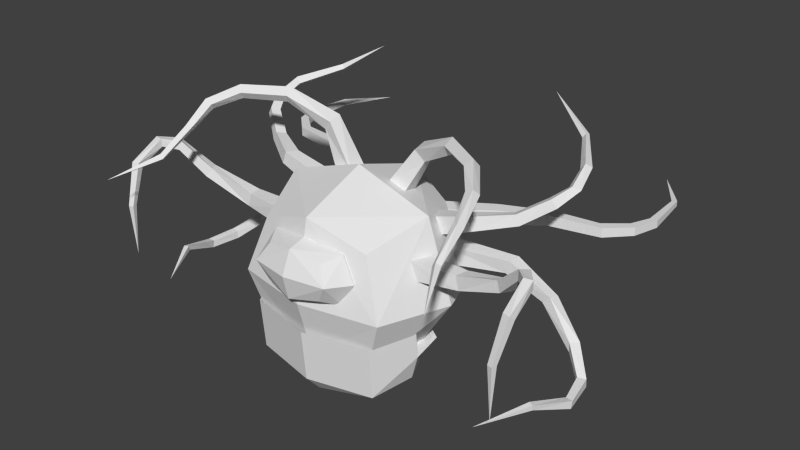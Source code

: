 # Source: beholder.blend  (saved by Blender 2.71.0; exported with 4.5.12 LTS)
import bpy
from mathutils import Matrix  # noqa: F401  (used for matrix-valued properties, if any)

bpy.ops.wm.read_factory_settings(use_empty=True)
scene = bpy.context.scene
scene.name = 'Scene'

# ---- collections
col_collection_1 = bpy.data.collections.new('Collection 1'); scene.collection.children.link(col_collection_1)

# ---- world
world_world = bpy.data.worlds.new('World'); scene.world = world_world
world_world.color = (0.05088, 0.05088, 0.05088)
world_world.use_sun_shadow = False
world_world.sun_shadow_jitter_overblur = 0.0
world_world.cycles.sampling_method = 'MANUAL'
world_world.cycles.sample_map_resolution = 256

# ---- meshes
me_tentacleright03 = bpy.data.meshes.new('TentacleRight03')
me_tentacleright03.from_pydata([(-0.02185, -0.1973, -0.1952), (-0.05134, 0.1614, -0.2059), (0.8631, 0.03938, 0.1801), (0.9467, -0.2049, 0.2105), (-0.145, -0.1973, 0.1431), (-0.1745, 0.1614, 0.1324), (0.7742, 0.03938, 0.4245), (0.8578, -0.2049, 0.4549), (1.49, 0.3663, 0.3154), (1.594, 0.2024, 0.3636), (1.406, 0.3663, 0.4968), (1.51, 0.2024, 0.5451), (1.944, 0.6867, 0.6355), (2.055, 0.5549, 0.6866), (1.841, 0.6554, 0.7796), (1.952, 0.5236, 0.8308), (2.13, 1.039, 0.8412), (2.239, 0.9487, 0.9155), (2.013, 0.9544, 0.9101), (2.122, 0.8641, 0.9845), (2.065, 1.403, 1.009), (2.141, 1.424, 1.124), (1.971, 1.331, 1.084), (2.047, 1.353, 1.2), (1.527, 2.195, 1.242), (1.585, 2.217, 1.318), (1.517, 2.104, 1.275), (1.575, 2.125, 1.352), (0.7473, 2.44, 1.822)], [], [(4, 5, 1), (6, 2, 1), (2, 8, 9), (4, 0, 3), (1, 2, 3), (6, 5, 4), (8, 12, 13), (3, 9, 11), (7, 11, 10), (6, 10, 8), (12, 16, 17), (9, 13, 15), (11, 15, 14), (10, 14, 12), (16, 20, 21), (13, 17, 19), (15, 19, 18), (14, 18, 16), (20, 24, 25), (17, 21, 23), (19, 23, 22), (18, 22, 20), (21, 25, 27), (23, 27, 26), (22, 26, 24), (25, 24, 28), (27, 25, 28), (26, 27, 28), (24, 26, 28), (0, 4, 1), (5, 6, 1), (3, 2, 9), (7, 4, 3), (0, 1, 3), (7, 6, 4), (9, 8, 13), (7, 3, 11), (6, 7, 10), (2, 6, 8), (13, 12, 17), (11, 9, 15), (10, 11, 14), (8, 10, 12), (17, 16, 21), (15, 13, 19), (14, 15, 18), (12, 14, 16), (21, 20, 25), (19, 17, 23), (18, 19, 22), (16, 18, 20), (23, 21, 27), (22, 23, 26), (20, 22, 24)])
_uv = me_tentacleright03.uv_layers.new(name='UVMap')
_uv.uv.foreach_set('vector', [0.01368, 0.9444, 0.0538, 0.9444, 0.0538, 0.9857, 0.787, 0.8879, 0.787, 0.9304, 0.9623, 0.9386, 0.1895, 0.9458, 0.3488, 0.9507, 0.3488, 0.9834, 0.9623, 0.9388, 0.9623, 0.8798, 0.7869, 0.888, 0.01412, 0.9376, 0.1895, 0.9458, 0.1895, 0.9884, 0.1894, 0.9882, 0.01413, 0.9964, 0.01412, 0.9374, 0.3488, 0.9507, 0.508, 0.9523, 0.508, 0.9818, 0.7869, 0.888, 0.6277, 0.8929, 0.6277, 0.9257, 0.1894, 0.9456, 0.3487, 0.9505, 0.3487, 0.9833, 0.787, 0.8879, 0.6277, 0.8928, 0.6277, 0.9255, 0.508, 0.9523, 0.5876, 0.954, 0.5876, 0.9802, 0.6277, 0.8929, 0.4684, 0.8945, 0.4684, 0.924, 0.3487, 0.9505, 0.5079, 0.9522, 0.5079, 0.9817, 0.6277, 0.8928, 0.4685, 0.8944, 0.4685, 0.9239, 0.5876, 0.954, 0.6672, 0.9556, 0.6672, 0.9785, 0.4684, 0.8945, 0.3888, 0.8962, 0.3888, 0.9224, 0.5079, 0.9522, 0.5875, 0.9538, 0.5875, 0.98, 0.4685, 0.8944, 0.3889, 0.8961, 0.3889, 0.9223, 0.6672, 0.9556, 0.8264, 0.959, 0.8264, 0.9751, 0.3888, 0.8962, 0.3092, 0.8978, 0.3092, 0.9207, 0.5875, 0.9538, 0.6671, 0.9554, 0.6671, 0.9784, 0.3889, 0.8961, 0.3092, 0.8977, 0.3092, 0.9206, 0.3092, 0.8978, 0.15, 0.9013, 0.15, 0.9173, 0.6671, 0.9554, 0.8264, 0.9589, 0.8264, 0.9749, 0.3092, 0.8977, 0.15, 0.9011, 0.15, 0.9172, 0.8264, 0.9751, 0.8264, 0.959, 0.9857, 0.967, 0.15, 0.9173, 0.15, 0.9013, 0.01792, 0.9093, 0.8264, 0.9749, 0.8264, 0.9589, 0.9859, 0.9669, 0.15, 0.9172, 0.15, 0.9011, 0.01784, 0.9092, 0.01368, 0.9857, 0.01368, 0.9444, 0.0538, 0.9857, 0.9623, 0.8797, 0.787, 0.8879, 0.9623, 0.9386, 0.1895, 0.9884, 0.1895, 0.9458, 0.3488, 0.9834, 0.7869, 0.9306, 0.9623, 0.9388, 0.7869, 0.888, 0.01412, 0.9966, 0.01412, 0.9376, 0.1895, 0.9884, 0.1894, 0.9456, 0.1894, 0.9882, 0.01412, 0.9374, 0.3488, 0.9834, 0.3488, 0.9507, 0.508, 0.9818, 0.7869, 0.9306, 0.7869, 0.888, 0.6277, 0.9257, 0.1894, 0.9882, 0.1894, 0.9456, 0.3487, 0.9833, 0.787, 0.9304, 0.787, 0.8879, 0.6277, 0.9255, 0.508, 0.9818, 0.508, 0.9523, 0.5876, 0.9802, 0.6277, 0.9257, 0.6277, 0.8929, 0.4684, 0.924, 0.3487, 0.9833, 0.3487, 0.9505, 0.5079, 0.9817, 0.6277, 0.9255, 0.6277, 0.8928, 0.4685, 0.9239, 0.5876, 0.9802, 0.5876, 0.954, 0.6672, 0.9785, 0.4684, 0.924, 0.4684, 0.8945, 0.3888, 0.9224, 0.5079, 0.9817, 0.5079, 0.9522, 0.5875, 0.98, 0.4685, 0.9239, 0.4685, 0.8944, 0.3889, 0.9223, 0.6672, 0.9785, 0.6672, 0.9556, 0.8264, 0.9751, 0.3888, 0.9224, 0.3888, 0.8962, 0.3092, 0.9207, 0.5875, 0.98, 0.5875, 0.9538, 0.6671, 0.9784, 0.3889, 0.9223, 0.3889, 0.8961, 0.3092, 0.9206, 0.3092, 0.9207, 0.3092, 0.8978, 0.15, 0.9173, 0.6671, 0.9784, 0.6671, 0.9554, 0.8264, 0.9749, 0.3092, 0.9206, 0.3092, 0.8977, 0.15, 0.9172])
me_tentacleright03.use_remesh_preserve_volume = False
me_tentacleright03.use_remesh_preserve_attributes = False
me_tentacleright03.use_mirror_vertex_groups = False
me_tentacleright03.update()
me_tentacleright01 = bpy.data.meshes.new('TentacleRight01')
me_tentacleright01.from_pydata([(-0.1, -0.18, -0.18), (-0.1, 0.18, -0.18), (0.8535, 0.1836, -0.09497), (0.8084, -0.07249, -0.09497), (-0.1, -0.18, 0.18), (-0.1, 0.18, 0.18), (0.7873, 0.1952, 0.1562), (0.7421, -0.0608, 0.1562), (1.833, -0.08715, 0.2911), (1.719, -0.251, 0.2911), (1.728, -0.01342, 0.4444), (1.613, -0.1772, 0.4444), (2.319, -0.3592, 0.7679), (2.171, -0.4624, 0.7679), (2.292, -0.321, 0.9418), (2.144, -0.4243, 0.9418), (2.552, -0.6404, 0.8429), (2.394, -0.6682, 0.8429), (2.554, -0.6541, 1.002), (2.397, -0.6819, 1.002), (2.593, -1.14, 0.5886), (2.458, -1.104, 0.5886), (2.566, -1.244, 0.6786), (2.43, -1.208, 0.6786), (2.502, -1.402, -0.08563), (2.407, -1.376, -0.08563), (2.476, -1.496, -0.08563), (2.382, -1.471, -0.08563), (2.442, -1.436, -1.086)], [], [(4, 5, 1), (6, 2, 1), (2, 8, 9), (4, 0, 3), (1, 2, 3), (6, 5, 4), (8, 12, 13), (3, 9, 11), (7, 11, 10), (6, 10, 8), (12, 16, 17), (9, 13, 15), (11, 15, 14), (10, 14, 12), (16, 20, 21), (13, 17, 19), (15, 19, 18), (14, 18, 16), (20, 24, 25), (17, 21, 23), (19, 23, 22), (18, 22, 20), (21, 25, 27), (23, 27, 26), (22, 26, 24), (25, 24, 28), (27, 25, 28), (26, 27, 28), (24, 26, 28), (0, 4, 1), (5, 6, 1), (3, 2, 9), (7, 4, 3), (0, 1, 3), (7, 6, 4), (9, 8, 13), (7, 3, 11), (6, 7, 10), (2, 6, 8), (13, 12, 17), (11, 9, 15), (10, 11, 14), (8, 10, 12), (17, 16, 21), (15, 13, 19), (14, 15, 18), (12, 14, 16), (21, 20, 25), (19, 17, 23), (18, 19, 22), (16, 18, 20), (23, 21, 27), (22, 23, 26), (20, 22, 24)])
_uv = me_tentacleright01.uv_layers.new(name='UVMap')
_uv.uv.foreach_set('vector', [0.01368, 0.9444, 0.0538, 0.9444, 0.0538, 0.9857, 0.787, 0.8879, 0.787, 0.9304, 0.9623, 0.9386, 0.1895, 0.9458, 0.3488, 0.9507, 0.3488, 0.9834, 0.9623, 0.9388, 0.9623, 0.8798, 0.7869, 0.888, 0.01412, 0.9376, 0.1895, 0.9458, 0.1895, 0.9884, 0.1894, 0.9882, 0.01413, 0.9964, 0.01412, 0.9374, 0.3488, 0.9507, 0.508, 0.9523, 0.508, 0.9818, 0.7869, 0.888, 0.6277, 0.8929, 0.6277, 0.9257, 0.1894, 0.9456, 0.3487, 0.9505, 0.3487, 0.9833, 0.787, 0.8879, 0.6277, 0.8928, 0.6277, 0.9255, 0.508, 0.9523, 0.5876, 0.954, 0.5876, 0.9802, 0.6277, 0.8929, 0.4684, 0.8945, 0.4684, 0.924, 0.3487, 0.9505, 0.5079, 0.9522, 0.5079, 0.9817, 0.6277, 0.8928, 0.4685, 0.8944, 0.4685, 0.9239, 0.5876, 0.954, 0.6672, 0.9556, 0.6672, 0.9785, 0.4684, 0.8945, 0.3888, 0.8962, 0.3888, 0.9224, 0.5079, 0.9522, 0.5875, 0.9538, 0.5875, 0.98, 0.4685, 0.8944, 0.3889, 0.8961, 0.3889, 0.9223, 0.6672, 0.9556, 0.8264, 0.959, 0.8264, 0.9751, 0.3888, 0.8962, 0.3092, 0.8978, 0.3092, 0.9207, 0.5875, 0.9538, 0.6671, 0.9554, 0.6671, 0.9784, 0.3889, 0.8961, 0.3092, 0.8977, 0.3092, 0.9206, 0.3092, 0.8978, 0.15, 0.9013, 0.15, 0.9173, 0.6671, 0.9554, 0.8264, 0.9589, 0.8264, 0.9749, 0.3092, 0.8977, 0.15, 0.9011, 0.15, 0.9172, 0.8264, 0.9751, 0.8264, 0.959, 0.9857, 0.967, 0.15, 0.9173, 0.15, 0.9013, 0.01792, 0.9093, 0.8264, 0.9749, 0.8264, 0.9589, 0.9859, 0.9669, 0.15, 0.9172, 0.15, 0.9011, 0.01784, 0.9092, 0.01368, 0.9857, 0.01368, 0.9444, 0.0538, 0.9857, 0.9623, 0.8797, 0.787, 0.8879, 0.9623, 0.9386, 0.1895, 0.9884, 0.1895, 0.9458, 0.3488, 0.9834, 0.7869, 0.9306, 0.9623, 0.9388, 0.7869, 0.888, 0.01412, 0.9966, 0.01412, 0.9376, 0.1895, 0.9884, 0.1894, 0.9456, 0.1894, 0.9882, 0.01412, 0.9374, 0.3488, 0.9834, 0.3488, 0.9507, 0.508, 0.9818, 0.7869, 0.9306, 0.7869, 0.888, 0.6277, 0.9257, 0.1894, 0.9882, 0.1894, 0.9456, 0.3487, 0.9833, 0.787, 0.9304, 0.787, 0.8879, 0.6277, 0.9255, 0.508, 0.9818, 0.508, 0.9523, 0.5876, 0.9802, 0.6277, 0.9257, 0.6277, 0.8929, 0.4684, 0.924, 0.3487, 0.9833, 0.3487, 0.9505, 0.5079, 0.9817, 0.6277, 0.9255, 0.6277, 0.8928, 0.4685, 0.9239, 0.5876, 0.9802, 0.5876, 0.954, 0.6672, 0.9785, 0.4684, 0.924, 0.4684, 0.8945, 0.3888, 0.9224, 0.5079, 0.9817, 0.5079, 0.9522, 0.5875, 0.98, 0.4685, 0.9239, 0.4685, 0.8944, 0.3889, 0.9223, 0.6672, 0.9785, 0.6672, 0.9556, 0.8264, 0.9751, 0.3888, 0.9224, 0.3888, 0.8962, 0.3092, 0.9207, 0.5875, 0.98, 0.5875, 0.9538, 0.6671, 0.9784, 0.3889, 0.9223, 0.3889, 0.8961, 0.3092, 0.9206, 0.3092, 0.9207, 0.3092, 0.8978, 0.15, 0.9173, 0.6671, 0.9784, 0.6671, 0.9554, 0.8264, 0.9749, 0.3092, 0.9206, 0.3092, 0.8977, 0.15, 0.9172])
me_tentacleright01.use_remesh_preserve_volume = False
me_tentacleright01.use_remesh_preserve_attributes = False
me_tentacleright01.use_mirror_vertex_groups = False
me_tentacleright01.update()
me_tentacleright02 = bpy.data.meshes.new('TentacleRight02')
me_tentacleright02.from_pydata([(0.06808, -0.18, -0.1857), (0.06808, 0.18, -0.1857), (0.5117, 0.2173, 0.6922), (0.5117, -0.03379, 0.6249), (-0.2268, -0.18, 0.02076), (-0.2268, 0.18, 0.02076), (0.3446, 0.1658, 0.8846), (0.3446, -0.08534, 0.8173), (1.259, -0.07492, 1.139), (1.215, -0.2281, 1.018), (1.178, -0.1734, 1.293), (1.134, -0.3266, 1.173), (1.992, -0.5588, 1.157), (1.889, -0.6573, 1.047), (1.938, -0.6587, 1.296), (1.835, -0.7571, 1.187), (2.367, -1.061, 0.9666), (2.224, -1.062, 0.8941), (2.31, -1.16, 1.079), (2.168, -1.161, 1.006), (2.431, -1.525, 0.6101), (2.319, -1.441, 0.6101), (2.365, -1.612, 0.6983), (2.254, -1.528, 0.6984), (2.487, -2.115, 0.2797), (2.428, -2.121, 0.2009), (2.421, -2.167, 0.3314), (2.363, -2.172, 0.2526), (2.873, -2.995, -0.006752)], [], [(4, 5, 1), (6, 2, 1), (2, 8, 9), (4, 0, 3), (1, 2, 3), (6, 5, 4), (8, 12, 13), (3, 9, 11), (7, 11, 10), (6, 10, 8), (12, 16, 17), (9, 13, 15), (11, 15, 14), (10, 14, 12), (16, 20, 21), (13, 17, 19), (15, 19, 18), (14, 18, 16), (20, 24, 25), (17, 21, 23), (19, 23, 22), (18, 22, 20), (21, 25, 27), (23, 27, 26), (22, 26, 24), (25, 24, 28), (27, 25, 28), (26, 27, 28), (24, 26, 28), (0, 4, 1), (5, 6, 1), (3, 2, 9), (7, 4, 3), (0, 1, 3), (7, 6, 4), (9, 8, 13), (7, 3, 11), (6, 7, 10), (2, 6, 8), (13, 12, 17), (11, 9, 15), (10, 11, 14), (8, 10, 12), (17, 16, 21), (15, 13, 19), (14, 15, 18), (12, 14, 16), (21, 20, 25), (19, 17, 23), (18, 19, 22), (16, 18, 20), (23, 21, 27), (22, 23, 26), (20, 22, 24)])
_uv = me_tentacleright02.uv_layers.new(name='UVMap')
_uv.uv.foreach_set('vector', [0.01368, 0.9444, 0.0538, 0.9444, 0.0538, 0.9857, 0.787, 0.8879, 0.787, 0.9304, 0.9623, 0.9386, 0.1895, 0.9458, 0.3488, 0.9507, 0.3488, 0.9834, 0.9623, 0.9388, 0.9623, 0.8798, 0.7869, 0.888, 0.01412, 0.9376, 0.1895, 0.9458, 0.1895, 0.9884, 0.1894, 0.9882, 0.01413, 0.9964, 0.01412, 0.9374, 0.3488, 0.9507, 0.508, 0.9523, 0.508, 0.9818, 0.7869, 0.888, 0.6277, 0.8929, 0.6277, 0.9257, 0.1894, 0.9456, 0.3487, 0.9505, 0.3487, 0.9833, 0.787, 0.8879, 0.6277, 0.8928, 0.6277, 0.9255, 0.508, 0.9523, 0.5876, 0.954, 0.5876, 0.9802, 0.6277, 0.8929, 0.4684, 0.8945, 0.4684, 0.924, 0.3487, 0.9505, 0.5079, 0.9522, 0.5079, 0.9817, 0.6277, 0.8928, 0.4685, 0.8944, 0.4685, 0.9239, 0.5876, 0.954, 0.6672, 0.9556, 0.6672, 0.9785, 0.4684, 0.8945, 0.3888, 0.8962, 0.3888, 0.9224, 0.5079, 0.9522, 0.5875, 0.9538, 0.5875, 0.98, 0.4685, 0.8944, 0.3889, 0.8961, 0.3889, 0.9223, 0.6672, 0.9556, 0.8264, 0.959, 0.8264, 0.9751, 0.3888, 0.8962, 0.3092, 0.8978, 0.3092, 0.9207, 0.5875, 0.9538, 0.6671, 0.9554, 0.6671, 0.9784, 0.3889, 0.8961, 0.3092, 0.8977, 0.3092, 0.9206, 0.3092, 0.8978, 0.15, 0.9013, 0.15, 0.9173, 0.6671, 0.9554, 0.8264, 0.9589, 0.8264, 0.9749, 0.3092, 0.8977, 0.15, 0.9011, 0.15, 0.9172, 0.8264, 0.9751, 0.8264, 0.959, 0.9857, 0.967, 0.15, 0.9173, 0.15, 0.9013, 0.01792, 0.9093, 0.8264, 0.9749, 0.8264, 0.9589, 0.9859, 0.9669, 0.15, 0.9172, 0.15, 0.9011, 0.01784, 0.9092, 0.01368, 0.9857, 0.01368, 0.9444, 0.0538, 0.9857, 0.9623, 0.8797, 0.787, 0.8879, 0.9623, 0.9386, 0.1895, 0.9884, 0.1895, 0.9458, 0.3488, 0.9834, 0.7869, 0.9306, 0.9623, 0.9388, 0.7869, 0.888, 0.01412, 0.9966, 0.01412, 0.9376, 0.1895, 0.9884, 0.1894, 0.9456, 0.1894, 0.9882, 0.01412, 0.9374, 0.3488, 0.9834, 0.3488, 0.9507, 0.508, 0.9818, 0.7869, 0.9306, 0.7869, 0.888, 0.6277, 0.9257, 0.1894, 0.9882, 0.1894, 0.9456, 0.3487, 0.9833, 0.787, 0.9304, 0.787, 0.8879, 0.6277, 0.9255, 0.508, 0.9818, 0.508, 0.9523, 0.5876, 0.9802, 0.6277, 0.9257, 0.6277, 0.8929, 0.4684, 0.924, 0.3487, 0.9833, 0.3487, 0.9505, 0.5079, 0.9817, 0.6277, 0.9255, 0.6277, 0.8928, 0.4685, 0.9239, 0.5876, 0.9802, 0.5876, 0.954, 0.6672, 0.9785, 0.4684, 0.924, 0.4684, 0.8945, 0.3888, 0.9224, 0.5079, 0.9817, 0.5079, 0.9522, 0.5875, 0.98, 0.4685, 0.9239, 0.4685, 0.8944, 0.3889, 0.9223, 0.6672, 0.9785, 0.6672, 0.9556, 0.8264, 0.9751, 0.3888, 0.9224, 0.3888, 0.8962, 0.3092, 0.9207, 0.5875, 0.98, 0.5875, 0.9538, 0.6671, 0.9784, 0.3889, 0.9223, 0.3889, 0.8961, 0.3092, 0.9206, 0.3092, 0.9207, 0.3092, 0.8978, 0.15, 0.9173, 0.6671, 0.9784, 0.6671, 0.9554, 0.8264, 0.9749, 0.3092, 0.9206, 0.3092, 0.8977, 0.15, 0.9172])
me_tentacleright02.use_remesh_preserve_volume = False
me_tentacleright02.use_remesh_preserve_attributes = False
me_tentacleright02.use_mirror_vertex_groups = False
me_tentacleright02.update()
me_tentacleright05 = bpy.data.meshes.new('TentacleRight05')
me_tentacleright05.from_pydata([(0.01878, -0.203, -0.18), (-0.1877, 0.09192, -0.18), (0.777, 0.8172, -0.1286), (0.8869, 0.5816, -0.1286), (0.01878, -0.203, 0.18), (-0.1877, 0.09192, 0.18), (0.7775, 0.8175, 0.1314), (0.8874, 0.5819, 0.1314), (1.63, 1.258, -0.1001), (1.664, 1.061, -0.09987), (1.631, 1.258, 0.09994), (1.666, 1.061, 0.1001), (2.472, 1.393, -0.09533), (2.588, 1.255, -0.09531), (2.472, 1.392, 0.08467), (2.588, 1.255, 0.08469), (2.856, 1.729, -0.08441), (2.994, 1.649, -0.08414), (2.855, 1.728, 0.07559), (2.993, 1.648, 0.07586), (3.012, 2.121, -0.07115), (3.152, 2.134, -0.07007), (3.011, 2.12, 0.06883), (3.151, 2.132, 0.06992), (2.965, 2.993, -0.03998), (3.046, 3.049, -0.03852), (2.965, 2.991, 0.058), (3.045, 3.047, 0.05946), (2.432, 3.839, 0.02284)], [], [(4, 5, 1), (6, 2, 1), (2, 8, 9), (4, 0, 3), (1, 2, 3), (6, 5, 4), (8, 12, 13), (3, 9, 11), (7, 11, 10), (6, 10, 8), (12, 16, 17), (9, 13, 15), (11, 15, 14), (10, 14, 12), (16, 20, 21), (13, 17, 19), (15, 19, 18), (14, 18, 16), (20, 24, 25), (17, 21, 23), (19, 23, 22), (18, 22, 20), (21, 25, 27), (23, 27, 26), (22, 26, 24), (25, 24, 28), (27, 25, 28), (26, 27, 28), (24, 26, 28), (0, 4, 1), (5, 6, 1), (3, 2, 9), (7, 4, 3), (0, 1, 3), (7, 6, 4), (9, 8, 13), (7, 3, 11), (6, 7, 10), (2, 6, 8), (13, 12, 17), (11, 9, 15), (10, 11, 14), (8, 10, 12), (17, 16, 21), (15, 13, 19), (14, 15, 18), (12, 14, 16), (21, 20, 25), (19, 17, 23), (18, 19, 22), (16, 18, 20), (23, 21, 27), (22, 23, 26), (20, 22, 24)])
_uv = me_tentacleright05.uv_layers.new(name='UVMap')
_uv.uv.foreach_set('vector', [0.01368, 0.9444, 0.0538, 0.9444, 0.0538, 0.9857, 0.787, 0.8879, 0.787, 0.9304, 0.9623, 0.9386, 0.1895, 0.9458, 0.3488, 0.9507, 0.3488, 0.9834, 0.9623, 0.9388, 0.9623, 0.8798, 0.7869, 0.888, 0.01412, 0.9376, 0.1895, 0.9458, 0.1895, 0.9884, 0.1894, 0.9882, 0.01413, 0.9964, 0.01412, 0.9374, 0.3488, 0.9507, 0.508, 0.9523, 0.508, 0.9818, 0.7869, 0.888, 0.6277, 0.8929, 0.6277, 0.9257, 0.1894, 0.9456, 0.3487, 0.9505, 0.3487, 0.9833, 0.787, 0.8879, 0.6277, 0.8928, 0.6277, 0.9255, 0.508, 0.9523, 0.5876, 0.954, 0.5876, 0.9802, 0.6277, 0.8929, 0.4684, 0.8945, 0.4684, 0.924, 0.3487, 0.9505, 0.5079, 0.9522, 0.5079, 0.9817, 0.6277, 0.8928, 0.4685, 0.8944, 0.4685, 0.9239, 0.5876, 0.954, 0.6672, 0.9556, 0.6672, 0.9785, 0.4684, 0.8945, 0.3888, 0.8962, 0.3888, 0.9224, 0.5079, 0.9522, 0.5875, 0.9538, 0.5875, 0.98, 0.4685, 0.8944, 0.3889, 0.8961, 0.3889, 0.9223, 0.6672, 0.9556, 0.8264, 0.959, 0.8264, 0.9751, 0.3888, 0.8962, 0.3092, 0.8978, 0.3092, 0.9207, 0.5875, 0.9538, 0.6671, 0.9554, 0.6671, 0.9784, 0.3889, 0.8961, 0.3092, 0.8977, 0.3092, 0.9206, 0.3092, 0.8978, 0.15, 0.9013, 0.15, 0.9173, 0.6671, 0.9554, 0.8264, 0.9589, 0.8264, 0.9749, 0.3092, 0.8977, 0.15, 0.9011, 0.15, 0.9172, 0.8264, 0.9751, 0.8264, 0.959, 0.9857, 0.967, 0.15, 0.9173, 0.15, 0.9013, 0.01792, 0.9093, 0.8264, 0.9749, 0.8264, 0.9589, 0.9859, 0.9669, 0.15, 0.9172, 0.15, 0.9011, 0.01784, 0.9092, 0.01368, 0.9857, 0.01368, 0.9444, 0.0538, 0.9857, 0.9623, 0.8797, 0.787, 0.8879, 0.9623, 0.9386, 0.1895, 0.9884, 0.1895, 0.9458, 0.3488, 0.9834, 0.7869, 0.9306, 0.9623, 0.9388, 0.7869, 0.888, 0.01412, 0.9966, 0.01412, 0.9376, 0.1895, 0.9884, 0.1894, 0.9456, 0.1894, 0.9882, 0.01412, 0.9374, 0.3488, 0.9834, 0.3488, 0.9507, 0.508, 0.9818, 0.7869, 0.9306, 0.7869, 0.888, 0.6277, 0.9257, 0.1894, 0.9882, 0.1894, 0.9456, 0.3487, 0.9833, 0.787, 0.9304, 0.787, 0.8879, 0.6277, 0.9255, 0.508, 0.9818, 0.508, 0.9523, 0.5876, 0.9802, 0.6277, 0.9257, 0.6277, 0.8929, 0.4684, 0.924, 0.3487, 0.9833, 0.3487, 0.9505, 0.5079, 0.9817, 0.6277, 0.9255, 0.6277, 0.8928, 0.4685, 0.9239, 0.5876, 0.9802, 0.5876, 0.954, 0.6672, 0.9785, 0.4684, 0.924, 0.4684, 0.8945, 0.3888, 0.9224, 0.5079, 0.9817, 0.5079, 0.9522, 0.5875, 0.98, 0.4685, 0.9239, 0.4685, 0.8944, 0.3889, 0.9223, 0.6672, 0.9785, 0.6672, 0.9556, 0.8264, 0.9751, 0.3888, 0.9224, 0.3888, 0.8962, 0.3092, 0.9207, 0.5875, 0.98, 0.5875, 0.9538, 0.6671, 0.9784, 0.3889, 0.9223, 0.3889, 0.8961, 0.3092, 0.9206, 0.3092, 0.9207, 0.3092, 0.8978, 0.15, 0.9173, 0.6671, 0.9784, 0.6671, 0.9554, 0.8264, 0.9749, 0.3092, 0.9206, 0.3092, 0.8977, 0.15, 0.9172])
me_tentacleright05.use_remesh_preserve_volume = False
me_tentacleright05.use_remesh_preserve_attributes = False
me_tentacleright05.use_mirror_vertex_groups = False
me_tentacleright05.update()
me_tentacleright04 = bpy.data.meshes.new('TentacleRight04')
me_tentacleright04.from_pydata([(-0.02552, -0.1713, -0.18), (-0.08804, 0.1833, -0.18), (0.9386, 0.709, -0.3119), (0.9386, 0.449, -0.3119), (-0.02552, -0.1713, 0.18), (-0.08804, 0.1833, 0.18), (1.028, 0.709, -0.06755), (1.028, 0.449, -0.06755), (1.648, 0.7947, -0.7349), (1.612, 0.6015, -0.6983), (1.79, 0.7947, -0.5935), (1.753, 0.6015, -0.5569), (2.391, 0.5922, -1.34), (2.276, 0.4543, -1.34), (2.391, 0.5922, -1.16), (2.276, 0.4543, -1.16), (2.803, 0.1875, -1.661), (2.649, 0.1462, -1.665), (2.803, 0.1735, -1.502), (2.649, 0.1323, -1.505), (2.913, -0.4547, -1.686), (2.775, -0.4312, -1.692), (2.913, -0.4184, -1.551), (2.775, -0.395, -1.557), (2.678, -1.218, -1.39), (2.593, -1.17, -1.381), (2.678, -1.235, -1.293), (2.593, -1.187, -1.285), (2.135, -2.055, -1.488)], [], [(4, 5, 1), (6, 2, 1), (2, 8, 9), (4, 0, 3), (1, 2, 3), (6, 5, 4), (8, 12, 13), (3, 9, 11), (7, 11, 10), (6, 10, 8), (12, 16, 17), (9, 13, 15), (11, 15, 14), (10, 14, 12), (16, 20, 21), (13, 17, 19), (15, 19, 18), (14, 18, 16), (20, 24, 25), (17, 21, 23), (19, 23, 22), (18, 22, 20), (21, 25, 27), (23, 27, 26), (22, 26, 24), (25, 24, 28), (27, 25, 28), (26, 27, 28), (24, 26, 28), (0, 4, 1), (5, 6, 1), (3, 2, 9), (7, 4, 3), (0, 1, 3), (7, 6, 4), (9, 8, 13), (7, 3, 11), (6, 7, 10), (2, 6, 8), (13, 12, 17), (11, 9, 15), (10, 11, 14), (8, 10, 12), (17, 16, 21), (15, 13, 19), (14, 15, 18), (12, 14, 16), (21, 20, 25), (19, 17, 23), (18, 19, 22), (16, 18, 20), (23, 21, 27), (22, 23, 26), (20, 22, 24)])
_uv = me_tentacleright04.uv_layers.new(name='UVMap')
_uv.uv.foreach_set('vector', [0.01368, 0.9444, 0.0538, 0.9444, 0.0538, 0.9857, 0.787, 0.8879, 0.787, 0.9304, 0.9623, 0.9386, 0.1895, 0.9458, 0.3488, 0.9507, 0.3488, 0.9834, 0.9623, 0.9388, 0.9623, 0.8798, 0.7869, 0.888, 0.01412, 0.9376, 0.1895, 0.9458, 0.1895, 0.9884, 0.1894, 0.9882, 0.01413, 0.9964, 0.01412, 0.9374, 0.3488, 0.9507, 0.508, 0.9523, 0.508, 0.9818, 0.7869, 0.888, 0.6277, 0.8929, 0.6277, 0.9257, 0.1894, 0.9456, 0.3487, 0.9505, 0.3487, 0.9833, 0.787, 0.8879, 0.6277, 0.8928, 0.6277, 0.9255, 0.508, 0.9523, 0.5876, 0.954, 0.5876, 0.9802, 0.6277, 0.8929, 0.4684, 0.8945, 0.4684, 0.924, 0.3487, 0.9505, 0.5079, 0.9522, 0.5079, 0.9817, 0.6277, 0.8928, 0.4685, 0.8944, 0.4685, 0.9239, 0.5876, 0.954, 0.6672, 0.9556, 0.6672, 0.9785, 0.4684, 0.8945, 0.3888, 0.8962, 0.3888, 0.9224, 0.5079, 0.9522, 0.5875, 0.9538, 0.5875, 0.98, 0.4685, 0.8944, 0.3889, 0.8961, 0.3889, 0.9223, 0.6672, 0.9556, 0.8264, 0.959, 0.8264, 0.9751, 0.3888, 0.8962, 0.3092, 0.8978, 0.3092, 0.9207, 0.5875, 0.9538, 0.6671, 0.9554, 0.6671, 0.9784, 0.3889, 0.8961, 0.3092, 0.8977, 0.3092, 0.9206, 0.3092, 0.8978, 0.15, 0.9013, 0.15, 0.9173, 0.6671, 0.9554, 0.8264, 0.9589, 0.8264, 0.9749, 0.3092, 0.8977, 0.15, 0.9011, 0.15, 0.9172, 0.8264, 0.9751, 0.8264, 0.959, 0.9857, 0.967, 0.15, 0.9173, 0.15, 0.9013, 0.01792, 0.9093, 0.8264, 0.9749, 0.8264, 0.9589, 0.9859, 0.9669, 0.15, 0.9172, 0.15, 0.9011, 0.01784, 0.9092, 0.01368, 0.9857, 0.01368, 0.9444, 0.0538, 0.9857, 0.9623, 0.8797, 0.787, 0.8879, 0.9623, 0.9386, 0.1895, 0.9884, 0.1895, 0.9458, 0.3488, 0.9834, 0.7869, 0.9306, 0.9623, 0.9388, 0.7869, 0.888, 0.01412, 0.9966, 0.01412, 0.9376, 0.1895, 0.9884, 0.1894, 0.9456, 0.1894, 0.9882, 0.01412, 0.9374, 0.3488, 0.9834, 0.3488, 0.9507, 0.508, 0.9818, 0.7869, 0.9306, 0.7869, 0.888, 0.6277, 0.9257, 0.1894, 0.9882, 0.1894, 0.9456, 0.3487, 0.9833, 0.787, 0.9304, 0.787, 0.8879, 0.6277, 0.9255, 0.508, 0.9818, 0.508, 0.9523, 0.5876, 0.9802, 0.6277, 0.9257, 0.6277, 0.8929, 0.4684, 0.924, 0.3487, 0.9833, 0.3487, 0.9505, 0.5079, 0.9817, 0.6277, 0.9255, 0.6277, 0.8928, 0.4685, 0.9239, 0.5876, 0.9802, 0.5876, 0.954, 0.6672, 0.9785, 0.4684, 0.924, 0.4684, 0.8945, 0.3888, 0.9224, 0.5079, 0.9817, 0.5079, 0.9522, 0.5875, 0.98, 0.4685, 0.9239, 0.4685, 0.8944, 0.3889, 0.9223, 0.6672, 0.9785, 0.6672, 0.9556, 0.8264, 0.9751, 0.3888, 0.9224, 0.3888, 0.8962, 0.3092, 0.9207, 0.5875, 0.98, 0.5875, 0.9538, 0.6671, 0.9784, 0.3889, 0.9223, 0.3889, 0.8961, 0.3092, 0.9206, 0.3092, 0.9207, 0.3092, 0.8978, 0.15, 0.9173, 0.6671, 0.9784, 0.6671, 0.9554, 0.8264, 0.9749, 0.3092, 0.9206, 0.3092, 0.8977, 0.15, 0.9172])
me_tentacleright04.use_remesh_preserve_volume = False
me_tentacleright04.use_remesh_preserve_attributes = False
me_tentacleright04.use_mirror_vertex_groups = False
me_tentacleright04.update()
me_tentacleleft04 = bpy.data.meshes.new('TentacleLeft04')
me_tentacleleft04.from_pydata([(-0.02552, -0.1713, -0.18), (-0.08804, 0.1833, -0.18), (0.9386, 0.709, -0.3119), (0.9386, 0.449, -0.3119), (-0.02552, -0.1713, 0.18), (-0.08804, 0.1833, 0.18), (1.028, 0.709, -0.06755), (1.028, 0.449, -0.06755), (1.648, 0.7947, -0.7349), (1.612, 0.6015, -0.6983), (1.79, 0.7947, -0.5935), (1.753, 0.6015, -0.5569), (2.391, 0.5922, -1.34), (2.276, 0.4543, -1.34), (2.391, 0.5922, -1.16), (2.276, 0.4543, -1.16), (2.803, 0.1875, -1.661), (2.649, 0.1462, -1.665), (2.803, 0.1735, -1.502), (2.649, 0.1323, -1.505), (2.913, -0.4547, -1.686), (2.775, -0.4312, -1.692), (2.913, -0.4184, -1.551), (2.775, -0.395, -1.557), (2.678, -1.218, -1.39), (2.593, -1.17, -1.381), (2.678, -1.235, -1.293), (2.593, -1.187, -1.285), (2.135, -2.055, -1.488)], [], [(4, 5, 1), (6, 2, 1), (2, 8, 9), (4, 0, 3), (1, 2, 3), (6, 5, 4), (8, 12, 13), (3, 9, 11), (7, 11, 10), (6, 10, 8), (12, 16, 17), (9, 13, 15), (11, 15, 14), (10, 14, 12), (16, 20, 21), (13, 17, 19), (15, 19, 18), (14, 18, 16), (20, 24, 25), (17, 21, 23), (19, 23, 22), (18, 22, 20), (21, 25, 27), (23, 27, 26), (22, 26, 24), (25, 24, 28), (27, 25, 28), (26, 27, 28), (24, 26, 28), (0, 4, 1), (5, 6, 1), (3, 2, 9), (7, 4, 3), (0, 1, 3), (7, 6, 4), (9, 8, 13), (7, 3, 11), (6, 7, 10), (2, 6, 8), (13, 12, 17), (11, 9, 15), (10, 11, 14), (8, 10, 12), (17, 16, 21), (15, 13, 19), (14, 15, 18), (12, 14, 16), (21, 20, 25), (19, 17, 23), (18, 19, 22), (16, 18, 20), (23, 21, 27), (22, 23, 26), (20, 22, 24)])
_uv = me_tentacleleft04.uv_layers.new(name='UVMap')
_uv.uv.foreach_set('vector', [0.01368, 0.9444, 0.0538, 0.9444, 0.0538, 0.9857, 0.787, 0.8879, 0.787, 0.9304, 0.9623, 0.9386, 0.1895, 0.9458, 0.3488, 0.9507, 0.3488, 0.9834, 0.9623, 0.9388, 0.9623, 0.8798, 0.7869, 0.888, 0.01412, 0.9376, 0.1895, 0.9458, 0.1895, 0.9884, 0.1894, 0.9882, 0.01413, 0.9964, 0.01412, 0.9374, 0.3488, 0.9507, 0.508, 0.9523, 0.508, 0.9818, 0.7869, 0.888, 0.6277, 0.8929, 0.6277, 0.9257, 0.1894, 0.9456, 0.3487, 0.9505, 0.3487, 0.9833, 0.787, 0.8879, 0.6277, 0.8928, 0.6277, 0.9255, 0.508, 0.9523, 0.5876, 0.954, 0.5876, 0.9802, 0.6277, 0.8929, 0.4684, 0.8945, 0.4684, 0.924, 0.3487, 0.9505, 0.5079, 0.9522, 0.5079, 0.9817, 0.6277, 0.8928, 0.4685, 0.8944, 0.4685, 0.9239, 0.5876, 0.954, 0.6672, 0.9556, 0.6672, 0.9785, 0.4684, 0.8945, 0.3888, 0.8962, 0.3888, 0.9224, 0.5079, 0.9522, 0.5875, 0.9538, 0.5875, 0.98, 0.4685, 0.8944, 0.3889, 0.8961, 0.3889, 0.9223, 0.6672, 0.9556, 0.8264, 0.959, 0.8264, 0.9751, 0.3888, 0.8962, 0.3092, 0.8978, 0.3092, 0.9207, 0.5875, 0.9538, 0.6671, 0.9554, 0.6671, 0.9784, 0.3889, 0.8961, 0.3092, 0.8977, 0.3092, 0.9206, 0.3092, 0.8978, 0.15, 0.9013, 0.15, 0.9173, 0.6671, 0.9554, 0.8264, 0.9589, 0.8264, 0.9749, 0.3092, 0.8977, 0.15, 0.9011, 0.15, 0.9172, 0.8264, 0.9751, 0.8264, 0.959, 0.9857, 0.967, 0.15, 0.9173, 0.15, 0.9013, 0.01792, 0.9093, 0.8264, 0.9749, 0.8264, 0.9589, 0.9859, 0.9669, 0.15, 0.9172, 0.15, 0.9011, 0.01784, 0.9092, 0.01368, 0.9857, 0.01368, 0.9444, 0.0538, 0.9857, 0.9623, 0.8797, 0.787, 0.8879, 0.9623, 0.9386, 0.1895, 0.9884, 0.1895, 0.9458, 0.3488, 0.9834, 0.7869, 0.9306, 0.9623, 0.9388, 0.7869, 0.888, 0.01412, 0.9966, 0.01412, 0.9376, 0.1895, 0.9884, 0.1894, 0.9456, 0.1894, 0.9882, 0.01412, 0.9374, 0.3488, 0.9834, 0.3488, 0.9507, 0.508, 0.9818, 0.7869, 0.9306, 0.7869, 0.888, 0.6277, 0.9257, 0.1894, 0.9882, 0.1894, 0.9456, 0.3487, 0.9833, 0.787, 0.9304, 0.787, 0.8879, 0.6277, 0.9255, 0.508, 0.9818, 0.508, 0.9523, 0.5876, 0.9802, 0.6277, 0.9257, 0.6277, 0.8929, 0.4684, 0.924, 0.3487, 0.9833, 0.3487, 0.9505, 0.5079, 0.9817, 0.6277, 0.9255, 0.6277, 0.8928, 0.4685, 0.9239, 0.5876, 0.9802, 0.5876, 0.954, 0.6672, 0.9785, 0.4684, 0.924, 0.4684, 0.8945, 0.3888, 0.9224, 0.5079, 0.9817, 0.5079, 0.9522, 0.5875, 0.98, 0.4685, 0.9239, 0.4685, 0.8944, 0.3889, 0.9223, 0.6672, 0.9785, 0.6672, 0.9556, 0.8264, 0.9751, 0.3888, 0.9224, 0.3888, 0.8962, 0.3092, 0.9207, 0.5875, 0.98, 0.5875, 0.9538, 0.6671, 0.9784, 0.3889, 0.9223, 0.3889, 0.8961, 0.3092, 0.9206, 0.3092, 0.9207, 0.3092, 0.8978, 0.15, 0.9173, 0.6671, 0.9784, 0.6671, 0.9554, 0.8264, 0.9749, 0.3092, 0.9206, 0.3092, 0.8977, 0.15, 0.9172])
me_tentacleleft04.use_remesh_preserve_volume = False
me_tentacleleft04.use_remesh_preserve_attributes = False
me_tentacleleft04.use_mirror_vertex_groups = False
me_tentacleleft04.update()
me_tentacleleft05 = bpy.data.meshes.new('TentacleLeft05')
me_tentacleleft05.from_pydata([(0.01878, -0.203, -0.18), (-0.1877, 0.09192, -0.18), (0.777, 0.8172, -0.1286), (0.8869, 0.5816, -0.1286), (0.01878, -0.203, 0.18), (-0.1877, 0.09192, 0.18), (0.7775, 0.8175, 0.1314), (0.8874, 0.5819, 0.1314), (1.63, 1.258, -0.1001), (1.664, 1.061, -0.09987), (1.631, 1.258, 0.09994), (1.666, 1.061, 0.1001), (2.472, 1.393, -0.09533), (2.588, 1.255, -0.09531), (2.472, 1.392, 0.08467), (2.588, 1.255, 0.08469), (2.856, 1.729, -0.08441), (2.994, 1.649, -0.08414), (2.855, 1.728, 0.07559), (2.993, 1.648, 0.07586), (3.012, 2.121, -0.07115), (3.152, 2.134, -0.07007), (3.011, 2.12, 0.06883), (3.151, 2.132, 0.06992), (2.965, 2.993, -0.03998), (3.046, 3.049, -0.03852), (2.965, 2.991, 0.058), (3.045, 3.047, 0.05946), (2.432, 3.839, 0.02284)], [], [(4, 5, 1), (6, 2, 1), (2, 8, 9), (4, 0, 3), (1, 2, 3), (6, 5, 4), (8, 12, 13), (3, 9, 11), (7, 11, 10), (6, 10, 8), (12, 16, 17), (9, 13, 15), (11, 15, 14), (10, 14, 12), (16, 20, 21), (13, 17, 19), (15, 19, 18), (14, 18, 16), (20, 24, 25), (17, 21, 23), (19, 23, 22), (18, 22, 20), (21, 25, 27), (23, 27, 26), (22, 26, 24), (25, 24, 28), (27, 25, 28), (26, 27, 28), (24, 26, 28), (0, 4, 1), (5, 6, 1), (3, 2, 9), (7, 4, 3), (0, 1, 3), (7, 6, 4), (9, 8, 13), (7, 3, 11), (6, 7, 10), (2, 6, 8), (13, 12, 17), (11, 9, 15), (10, 11, 14), (8, 10, 12), (17, 16, 21), (15, 13, 19), (14, 15, 18), (12, 14, 16), (21, 20, 25), (19, 17, 23), (18, 19, 22), (16, 18, 20), (23, 21, 27), (22, 23, 26), (20, 22, 24)])
_uv = me_tentacleleft05.uv_layers.new(name='UVMap')
_uv.uv.foreach_set('vector', [0.01368, 0.9444, 0.0538, 0.9444, 0.0538, 0.9857, 0.787, 0.8879, 0.787, 0.9304, 0.9623, 0.9386, 0.1895, 0.9458, 0.3488, 0.9507, 0.3488, 0.9834, 0.9623, 0.9388, 0.9623, 0.8798, 0.7869, 0.888, 0.01412, 0.9376, 0.1895, 0.9458, 0.1895, 0.9884, 0.1894, 0.9882, 0.01413, 0.9964, 0.01412, 0.9374, 0.3488, 0.9507, 0.508, 0.9523, 0.508, 0.9818, 0.7869, 0.888, 0.6277, 0.8929, 0.6277, 0.9257, 0.1894, 0.9456, 0.3487, 0.9505, 0.3487, 0.9833, 0.787, 0.8879, 0.6277, 0.8928, 0.6277, 0.9255, 0.508, 0.9523, 0.5876, 0.954, 0.5876, 0.9802, 0.6277, 0.8929, 0.4684, 0.8945, 0.4684, 0.924, 0.3487, 0.9505, 0.5079, 0.9522, 0.5079, 0.9817, 0.6277, 0.8928, 0.4685, 0.8944, 0.4685, 0.9239, 0.5876, 0.954, 0.6672, 0.9556, 0.6672, 0.9785, 0.4684, 0.8945, 0.3888, 0.8962, 0.3888, 0.9224, 0.5079, 0.9522, 0.5875, 0.9538, 0.5875, 0.98, 0.4685, 0.8944, 0.3889, 0.8961, 0.3889, 0.9223, 0.6672, 0.9556, 0.8264, 0.959, 0.8264, 0.9751, 0.3888, 0.8962, 0.3092, 0.8978, 0.3092, 0.9207, 0.5875, 0.9538, 0.6671, 0.9554, 0.6671, 0.9784, 0.3889, 0.8961, 0.3092, 0.8977, 0.3092, 0.9206, 0.3092, 0.8978, 0.15, 0.9013, 0.15, 0.9173, 0.6671, 0.9554, 0.8264, 0.9589, 0.8264, 0.9749, 0.3092, 0.8977, 0.15, 0.9011, 0.15, 0.9172, 0.8264, 0.9751, 0.8264, 0.959, 0.9857, 0.967, 0.15, 0.9173, 0.15, 0.9013, 0.01792, 0.9093, 0.8264, 0.9749, 0.8264, 0.9589, 0.9859, 0.9669, 0.15, 0.9172, 0.15, 0.9011, 0.01784, 0.9092, 0.01368, 0.9857, 0.01368, 0.9444, 0.0538, 0.9857, 0.9623, 0.8797, 0.787, 0.8879, 0.9623, 0.9386, 0.1895, 0.9884, 0.1895, 0.9458, 0.3488, 0.9834, 0.7869, 0.9306, 0.9623, 0.9388, 0.7869, 0.888, 0.01412, 0.9966, 0.01412, 0.9376, 0.1895, 0.9884, 0.1894, 0.9456, 0.1894, 0.9882, 0.01412, 0.9374, 0.3488, 0.9834, 0.3488, 0.9507, 0.508, 0.9818, 0.7869, 0.9306, 0.7869, 0.888, 0.6277, 0.9257, 0.1894, 0.9882, 0.1894, 0.9456, 0.3487, 0.9833, 0.787, 0.9304, 0.787, 0.8879, 0.6277, 0.9255, 0.508, 0.9818, 0.508, 0.9523, 0.5876, 0.9802, 0.6277, 0.9257, 0.6277, 0.8929, 0.4684, 0.924, 0.3487, 0.9833, 0.3487, 0.9505, 0.5079, 0.9817, 0.6277, 0.9255, 0.6277, 0.8928, 0.4685, 0.9239, 0.5876, 0.9802, 0.5876, 0.954, 0.6672, 0.9785, 0.4684, 0.924, 0.4684, 0.8945, 0.3888, 0.9224, 0.5079, 0.9817, 0.5079, 0.9522, 0.5875, 0.98, 0.4685, 0.9239, 0.4685, 0.8944, 0.3889, 0.9223, 0.6672, 0.9785, 0.6672, 0.9556, 0.8264, 0.9751, 0.3888, 0.9224, 0.3888, 0.8962, 0.3092, 0.9207, 0.5875, 0.98, 0.5875, 0.9538, 0.6671, 0.9784, 0.3889, 0.9223, 0.3889, 0.8961, 0.3092, 0.9206, 0.3092, 0.9207, 0.3092, 0.8978, 0.15, 0.9173, 0.6671, 0.9784, 0.6671, 0.9554, 0.8264, 0.9749, 0.3092, 0.9206, 0.3092, 0.8977, 0.15, 0.9172])
me_tentacleleft05.use_remesh_preserve_volume = False
me_tentacleleft05.use_remesh_preserve_attributes = False
me_tentacleleft05.use_mirror_vertex_groups = False
me_tentacleleft05.update()
me_tentacleleft02 = bpy.data.meshes.new('TentacleLeft02')
me_tentacleleft02.from_pydata([(0.06808, -0.18, -0.1857), (0.06808, 0.18, -0.1857), (0.5117, 0.2173, 0.6922), (0.5117, -0.03379, 0.6249), (-0.2268, -0.18, 0.02076), (-0.2268, 0.18, 0.02076), (0.3446, 0.1658, 0.8846), (0.3446, -0.08534, 0.8173), (1.259, -0.07492, 1.139), (1.215, -0.2281, 1.018), (1.178, -0.1734, 1.293), (1.134, -0.3266, 1.173), (1.992, -0.5588, 1.157), (1.889, -0.6573, 1.047), (1.938, -0.6587, 1.296), (1.835, -0.7571, 1.187), (2.367, -1.061, 0.9666), (2.224, -1.062, 0.8941), (2.31, -1.16, 1.079), (2.168, -1.161, 1.006), (2.431, -1.525, 0.6101), (2.319, -1.441, 0.6101), (2.365, -1.612, 0.6983), (2.254, -1.528, 0.6984), (2.487, -2.115, 0.2797), (2.428, -2.121, 0.2009), (2.421, -2.167, 0.3314), (2.363, -2.172, 0.2526), (2.873, -2.995, -0.006752)], [], [(4, 5, 1), (6, 2, 1), (2, 8, 9), (4, 0, 3), (1, 2, 3), (6, 5, 4), (8, 12, 13), (3, 9, 11), (7, 11, 10), (6, 10, 8), (12, 16, 17), (9, 13, 15), (11, 15, 14), (10, 14, 12), (16, 20, 21), (13, 17, 19), (15, 19, 18), (14, 18, 16), (20, 24, 25), (17, 21, 23), (19, 23, 22), (18, 22, 20), (21, 25, 27), (23, 27, 26), (22, 26, 24), (25, 24, 28), (27, 25, 28), (26, 27, 28), (24, 26, 28), (0, 4, 1), (5, 6, 1), (3, 2, 9), (7, 4, 3), (0, 1, 3), (7, 6, 4), (9, 8, 13), (7, 3, 11), (6, 7, 10), (2, 6, 8), (13, 12, 17), (11, 9, 15), (10, 11, 14), (8, 10, 12), (17, 16, 21), (15, 13, 19), (14, 15, 18), (12, 14, 16), (21, 20, 25), (19, 17, 23), (18, 19, 22), (16, 18, 20), (23, 21, 27), (22, 23, 26), (20, 22, 24)])
_uv = me_tentacleleft02.uv_layers.new(name='UVMap')
_uv.uv.foreach_set('vector', [0.01368, 0.9444, 0.0538, 0.9444, 0.0538, 0.9857, 0.787, 0.8879, 0.787, 0.9304, 0.9623, 0.9386, 0.1895, 0.9458, 0.3488, 0.9507, 0.3488, 0.9834, 0.9623, 0.9388, 0.9623, 0.8798, 0.7869, 0.888, 0.01412, 0.9376, 0.1895, 0.9458, 0.1895, 0.9884, 0.1894, 0.9882, 0.01413, 0.9964, 0.01412, 0.9374, 0.3488, 0.9507, 0.508, 0.9523, 0.508, 0.9818, 0.7869, 0.888, 0.6277, 0.8929, 0.6277, 0.9257, 0.1894, 0.9456, 0.3487, 0.9505, 0.3487, 0.9833, 0.787, 0.8879, 0.6277, 0.8928, 0.6277, 0.9255, 0.508, 0.9523, 0.5876, 0.954, 0.5876, 0.9802, 0.6277, 0.8929, 0.4684, 0.8945, 0.4684, 0.924, 0.3487, 0.9505, 0.5079, 0.9522, 0.5079, 0.9817, 0.6277, 0.8928, 0.4685, 0.8944, 0.4685, 0.9239, 0.5876, 0.954, 0.6672, 0.9556, 0.6672, 0.9785, 0.4684, 0.8945, 0.3888, 0.8962, 0.3888, 0.9224, 0.5079, 0.9522, 0.5875, 0.9538, 0.5875, 0.98, 0.4685, 0.8944, 0.3889, 0.8961, 0.3889, 0.9223, 0.6672, 0.9556, 0.8264, 0.959, 0.8264, 0.9751, 0.3888, 0.8962, 0.3092, 0.8978, 0.3092, 0.9207, 0.5875, 0.9538, 0.6671, 0.9554, 0.6671, 0.9784, 0.3889, 0.8961, 0.3092, 0.8977, 0.3092, 0.9206, 0.3092, 0.8978, 0.15, 0.9013, 0.15, 0.9173, 0.6671, 0.9554, 0.8264, 0.9589, 0.8264, 0.9749, 0.3092, 0.8977, 0.15, 0.9011, 0.15, 0.9172, 0.8264, 0.9751, 0.8264, 0.959, 0.9857, 0.967, 0.15, 0.9173, 0.15, 0.9013, 0.01792, 0.9093, 0.8264, 0.9749, 0.8264, 0.9589, 0.9859, 0.9669, 0.15, 0.9172, 0.15, 0.9011, 0.01784, 0.9092, 0.01368, 0.9857, 0.01368, 0.9444, 0.0538, 0.9857, 0.9623, 0.8797, 0.787, 0.8879, 0.9623, 0.9386, 0.1895, 0.9884, 0.1895, 0.9458, 0.3488, 0.9834, 0.7869, 0.9306, 0.9623, 0.9388, 0.7869, 0.888, 0.01412, 0.9966, 0.01412, 0.9376, 0.1895, 0.9884, 0.1894, 0.9456, 0.1894, 0.9882, 0.01412, 0.9374, 0.3488, 0.9834, 0.3488, 0.9507, 0.508, 0.9818, 0.7869, 0.9306, 0.7869, 0.888, 0.6277, 0.9257, 0.1894, 0.9882, 0.1894, 0.9456, 0.3487, 0.9833, 0.787, 0.9304, 0.787, 0.8879, 0.6277, 0.9255, 0.508, 0.9818, 0.508, 0.9523, 0.5876, 0.9802, 0.6277, 0.9257, 0.6277, 0.8929, 0.4684, 0.924, 0.3487, 0.9833, 0.3487, 0.9505, 0.5079, 0.9817, 0.6277, 0.9255, 0.6277, 0.8928, 0.4685, 0.9239, 0.5876, 0.9802, 0.5876, 0.954, 0.6672, 0.9785, 0.4684, 0.924, 0.4684, 0.8945, 0.3888, 0.9224, 0.5079, 0.9817, 0.5079, 0.9522, 0.5875, 0.98, 0.4685, 0.9239, 0.4685, 0.8944, 0.3889, 0.9223, 0.6672, 0.9785, 0.6672, 0.9556, 0.8264, 0.9751, 0.3888, 0.9224, 0.3888, 0.8962, 0.3092, 0.9207, 0.5875, 0.98, 0.5875, 0.9538, 0.6671, 0.9784, 0.3889, 0.9223, 0.3889, 0.8961, 0.3092, 0.9206, 0.3092, 0.9207, 0.3092, 0.8978, 0.15, 0.9173, 0.6671, 0.9784, 0.6671, 0.9554, 0.8264, 0.9749, 0.3092, 0.9206, 0.3092, 0.8977, 0.15, 0.9172])
me_tentacleleft02.use_remesh_preserve_volume = False
me_tentacleleft02.use_remesh_preserve_attributes = False
me_tentacleleft02.use_mirror_vertex_groups = False
me_tentacleleft02.update()
me_tentacleleft01 = bpy.data.meshes.new('TentacleLeft01')
me_tentacleleft01.from_pydata([(-0.1, -0.18, -0.18), (-0.1, 0.18, -0.18), (0.8535, 0.1836, -0.09497), (0.8084, -0.07249, -0.09497), (-0.1, -0.18, 0.18), (-0.1, 0.18, 0.18), (0.7873, 0.1952, 0.1562), (0.7421, -0.0608, 0.1562), (1.833, -0.08715, 0.2911), (1.719, -0.251, 0.2911), (1.728, -0.01342, 0.4444), (1.613, -0.1772, 0.4444), (2.319, -0.3592, 0.7679), (2.171, -0.4624, 0.7679), (2.292, -0.321, 0.9418), (2.144, -0.4243, 0.9418), (2.552, -0.6404, 0.8429), (2.394, -0.6682, 0.8429), (2.554, -0.6541, 1.002), (2.397, -0.6819, 1.002), (2.593, -1.14, 0.5886), (2.458, -1.104, 0.5886), (2.566, -1.244, 0.6786), (2.43, -1.208, 0.6786), (2.502, -1.402, -0.08563), (2.407, -1.376, -0.08563), (2.476, -1.496, -0.08563), (2.382, -1.471, -0.08563), (2.442, -1.436, -1.086)], [], [(4, 5, 1), (6, 2, 1), (2, 8, 9), (4, 0, 3), (1, 2, 3), (6, 5, 4), (8, 12, 13), (3, 9, 11), (7, 11, 10), (6, 10, 8), (12, 16, 17), (9, 13, 15), (11, 15, 14), (10, 14, 12), (16, 20, 21), (13, 17, 19), (15, 19, 18), (14, 18, 16), (20, 24, 25), (17, 21, 23), (19, 23, 22), (18, 22, 20), (21, 25, 27), (23, 27, 26), (22, 26, 24), (25, 24, 28), (27, 25, 28), (26, 27, 28), (24, 26, 28), (0, 4, 1), (5, 6, 1), (3, 2, 9), (7, 4, 3), (0, 1, 3), (7, 6, 4), (9, 8, 13), (7, 3, 11), (6, 7, 10), (2, 6, 8), (13, 12, 17), (11, 9, 15), (10, 11, 14), (8, 10, 12), (17, 16, 21), (15, 13, 19), (14, 15, 18), (12, 14, 16), (21, 20, 25), (19, 17, 23), (18, 19, 22), (16, 18, 20), (23, 21, 27), (22, 23, 26), (20, 22, 24)])
_uv = me_tentacleleft01.uv_layers.new(name='UVMap')
_uv.uv.foreach_set('vector', [0.01368, 0.9444, 0.0538, 0.9444, 0.0538, 0.9857, 0.787, 0.8879, 0.787, 0.9304, 0.9623, 0.9386, 0.1895, 0.9458, 0.3488, 0.9507, 0.3488, 0.9834, 0.9623, 0.9388, 0.9623, 0.8798, 0.7869, 0.888, 0.01412, 0.9376, 0.1895, 0.9458, 0.1895, 0.9884, 0.1894, 0.9882, 0.01413, 0.9964, 0.01412, 0.9374, 0.3488, 0.9507, 0.508, 0.9523, 0.508, 0.9818, 0.7869, 0.888, 0.6277, 0.8929, 0.6277, 0.9257, 0.1894, 0.9456, 0.3487, 0.9505, 0.3487, 0.9833, 0.787, 0.8879, 0.6277, 0.8928, 0.6277, 0.9255, 0.508, 0.9523, 0.5876, 0.954, 0.5876, 0.9802, 0.6277, 0.8929, 0.4684, 0.8945, 0.4684, 0.924, 0.3487, 0.9505, 0.5079, 0.9522, 0.5079, 0.9817, 0.6277, 0.8928, 0.4685, 0.8944, 0.4685, 0.9239, 0.5876, 0.954, 0.6672, 0.9556, 0.6672, 0.9785, 0.4684, 0.8945, 0.3888, 0.8962, 0.3888, 0.9224, 0.5079, 0.9522, 0.5875, 0.9538, 0.5875, 0.98, 0.4685, 0.8944, 0.3889, 0.8961, 0.3889, 0.9223, 0.6672, 0.9556, 0.8264, 0.959, 0.8264, 0.9751, 0.3888, 0.8962, 0.3092, 0.8978, 0.3092, 0.9207, 0.5875, 0.9538, 0.6671, 0.9554, 0.6671, 0.9784, 0.3889, 0.8961, 0.3092, 0.8977, 0.3092, 0.9206, 0.3092, 0.8978, 0.15, 0.9013, 0.15, 0.9173, 0.6671, 0.9554, 0.8264, 0.9589, 0.8264, 0.9749, 0.3092, 0.8977, 0.15, 0.9011, 0.15, 0.9172, 0.8264, 0.9751, 0.8264, 0.959, 0.9857, 0.967, 0.15, 0.9173, 0.15, 0.9013, 0.01792, 0.9093, 0.8264, 0.9749, 0.8264, 0.9589, 0.9859, 0.9669, 0.15, 0.9172, 0.15, 0.9011, 0.01784, 0.9092, 0.01368, 0.9857, 0.01368, 0.9444, 0.0538, 0.9857, 0.9623, 0.8797, 0.787, 0.8879, 0.9623, 0.9386, 0.1895, 0.9884, 0.1895, 0.9458, 0.3488, 0.9834, 0.7869, 0.9306, 0.9623, 0.9388, 0.7869, 0.888, 0.01412, 0.9966, 0.01412, 0.9376, 0.1895, 0.9884, 0.1894, 0.9456, 0.1894, 0.9882, 0.01412, 0.9374, 0.3488, 0.9834, 0.3488, 0.9507, 0.508, 0.9818, 0.7869, 0.9306, 0.7869, 0.888, 0.6277, 0.9257, 0.1894, 0.9882, 0.1894, 0.9456, 0.3487, 0.9833, 0.787, 0.9304, 0.787, 0.8879, 0.6277, 0.9255, 0.508, 0.9818, 0.508, 0.9523, 0.5876, 0.9802, 0.6277, 0.9257, 0.6277, 0.8929, 0.4684, 0.924, 0.3487, 0.9833, 0.3487, 0.9505, 0.5079, 0.9817, 0.6277, 0.9255, 0.6277, 0.8928, 0.4685, 0.9239, 0.5876, 0.9802, 0.5876, 0.954, 0.6672, 0.9785, 0.4684, 0.924, 0.4684, 0.8945, 0.3888, 0.9224, 0.5079, 0.9817, 0.5079, 0.9522, 0.5875, 0.98, 0.4685, 0.9239, 0.4685, 0.8944, 0.3889, 0.9223, 0.6672, 0.9785, 0.6672, 0.9556, 0.8264, 0.9751, 0.3888, 0.9224, 0.3888, 0.8962, 0.3092, 0.9207, 0.5875, 0.98, 0.5875, 0.9538, 0.6671, 0.9784, 0.3889, 0.9223, 0.3889, 0.8961, 0.3092, 0.9206, 0.3092, 0.9207, 0.3092, 0.8978, 0.15, 0.9173, 0.6671, 0.9784, 0.6671, 0.9554, 0.8264, 0.9749, 0.3092, 0.9206, 0.3092, 0.8977, 0.15, 0.9172])
me_tentacleleft01.use_remesh_preserve_volume = False
me_tentacleleft01.use_remesh_preserve_attributes = False
me_tentacleleft01.use_mirror_vertex_groups = False
me_tentacleleft01.update()
me_tentacleleft03 = bpy.data.meshes.new('TentacleLeft03')
me_tentacleleft03.from_pydata([(-0.02185, -0.1973, -0.1952), (-0.05134, 0.1614, -0.2059), (0.8631, 0.03938, 0.1801), (0.9467, -0.2049, 0.2105), (-0.145, -0.1973, 0.1431), (-0.1745, 0.1614, 0.1324), (0.7742, 0.03938, 0.4245), (0.8578, -0.2049, 0.4549), (1.49, 0.3663, 0.3154), (1.594, 0.2024, 0.3636), (1.406, 0.3663, 0.4968), (1.51, 0.2024, 0.5451), (1.944, 0.6867, 0.6355), (2.055, 0.5549, 0.6866), (1.841, 0.6554, 0.7796), (1.952, 0.5236, 0.8308), (2.13, 1.039, 0.8412), (2.239, 0.9487, 0.9155), (2.013, 0.9544, 0.9101), (2.122, 0.8641, 0.9845), (2.065, 1.403, 1.009), (2.141, 1.424, 1.124), (1.971, 1.331, 1.084), (2.047, 1.353, 1.2), (1.527, 2.195, 1.242), (1.585, 2.217, 1.318), (1.517, 2.104, 1.275), (1.575, 2.125, 1.352), (0.7473, 2.44, 1.822)], [], [(4, 5, 1), (6, 2, 1), (2, 8, 9), (4, 0, 3), (1, 2, 3), (6, 5, 4), (8, 12, 13), (3, 9, 11), (7, 11, 10), (6, 10, 8), (12, 16, 17), (9, 13, 15), (11, 15, 14), (10, 14, 12), (16, 20, 21), (13, 17, 19), (15, 19, 18), (14, 18, 16), (20, 24, 25), (17, 21, 23), (19, 23, 22), (18, 22, 20), (21, 25, 27), (23, 27, 26), (22, 26, 24), (25, 24, 28), (27, 25, 28), (26, 27, 28), (24, 26, 28), (0, 4, 1), (5, 6, 1), (3, 2, 9), (7, 4, 3), (0, 1, 3), (7, 6, 4), (9, 8, 13), (7, 3, 11), (6, 7, 10), (2, 6, 8), (13, 12, 17), (11, 9, 15), (10, 11, 14), (8, 10, 12), (17, 16, 21), (15, 13, 19), (14, 15, 18), (12, 14, 16), (21, 20, 25), (19, 17, 23), (18, 19, 22), (16, 18, 20), (23, 21, 27), (22, 23, 26), (20, 22, 24)])
_uv = me_tentacleleft03.uv_layers.new(name='UVMap')
_uv.uv.foreach_set('vector', [0.01368, 0.9444, 0.0538, 0.9444, 0.0538, 0.9857, 0.787, 0.8879, 0.787, 0.9304, 0.9623, 0.9386, 0.1895, 0.9458, 0.3488, 0.9507, 0.3488, 0.9834, 0.9623, 0.9388, 0.9623, 0.8798, 0.7869, 0.888, 0.01412, 0.9376, 0.1895, 0.9458, 0.1895, 0.9884, 0.1894, 0.9882, 0.01413, 0.9964, 0.01412, 0.9374, 0.3488, 0.9507, 0.508, 0.9523, 0.508, 0.9818, 0.7869, 0.888, 0.6277, 0.8929, 0.6277, 0.9257, 0.1894, 0.9456, 0.3487, 0.9505, 0.3487, 0.9833, 0.787, 0.8879, 0.6277, 0.8928, 0.6277, 0.9255, 0.508, 0.9523, 0.5876, 0.954, 0.5876, 0.9802, 0.6277, 0.8929, 0.4684, 0.8945, 0.4684, 0.924, 0.3487, 0.9505, 0.5079, 0.9522, 0.5079, 0.9817, 0.6277, 0.8928, 0.4685, 0.8944, 0.4685, 0.9239, 0.5876, 0.954, 0.6672, 0.9556, 0.6672, 0.9785, 0.4684, 0.8945, 0.3888, 0.8962, 0.3888, 0.9224, 0.5079, 0.9522, 0.5875, 0.9538, 0.5875, 0.98, 0.4685, 0.8944, 0.3889, 0.8961, 0.3889, 0.9223, 0.6672, 0.9556, 0.8264, 0.959, 0.8264, 0.9751, 0.3888, 0.8962, 0.3092, 0.8978, 0.3092, 0.9207, 0.5875, 0.9538, 0.6671, 0.9554, 0.6671, 0.9784, 0.3889, 0.8961, 0.3092, 0.8977, 0.3092, 0.9206, 0.3092, 0.8978, 0.15, 0.9013, 0.15, 0.9173, 0.6671, 0.9554, 0.8264, 0.9589, 0.8264, 0.9749, 0.3092, 0.8977, 0.15, 0.9011, 0.15, 0.9172, 0.8264, 0.9751, 0.8264, 0.959, 0.9857, 0.967, 0.15, 0.9173, 0.15, 0.9013, 0.01792, 0.9093, 0.8264, 0.9749, 0.8264, 0.9589, 0.9859, 0.9669, 0.15, 0.9172, 0.15, 0.9011, 0.01784, 0.9092, 0.01368, 0.9857, 0.01368, 0.9444, 0.0538, 0.9857, 0.9623, 0.8797, 0.787, 0.8879, 0.9623, 0.9386, 0.1895, 0.9884, 0.1895, 0.9458, 0.3488, 0.9834, 0.7869, 0.9306, 0.9623, 0.9388, 0.7869, 0.888, 0.01412, 0.9966, 0.01412, 0.9376, 0.1895, 0.9884, 0.1894, 0.9456, 0.1894, 0.9882, 0.01412, 0.9374, 0.3488, 0.9834, 0.3488, 0.9507, 0.508, 0.9818, 0.7869, 0.9306, 0.7869, 0.888, 0.6277, 0.9257, 0.1894, 0.9882, 0.1894, 0.9456, 0.3487, 0.9833, 0.787, 0.9304, 0.787, 0.8879, 0.6277, 0.9255, 0.508, 0.9818, 0.508, 0.9523, 0.5876, 0.9802, 0.6277, 0.9257, 0.6277, 0.8929, 0.4684, 0.924, 0.3487, 0.9833, 0.3487, 0.9505, 0.5079, 0.9817, 0.6277, 0.9255, 0.6277, 0.8928, 0.4685, 0.9239, 0.5876, 0.9802, 0.5876, 0.954, 0.6672, 0.9785, 0.4684, 0.924, 0.4684, 0.8945, 0.3888, 0.9224, 0.5079, 0.9817, 0.5079, 0.9522, 0.5875, 0.98, 0.4685, 0.9239, 0.4685, 0.8944, 0.3889, 0.9223, 0.6672, 0.9785, 0.6672, 0.9556, 0.8264, 0.9751, 0.3888, 0.9224, 0.3888, 0.8962, 0.3092, 0.9207, 0.5875, 0.98, 0.5875, 0.9538, 0.6671, 0.9784, 0.3889, 0.9223, 0.3889, 0.8961, 0.3092, 0.9206, 0.3092, 0.9207, 0.3092, 0.8978, 0.15, 0.9173, 0.6671, 0.9784, 0.6671, 0.9554, 0.8264, 0.9749, 0.3092, 0.9206, 0.3092, 0.8977, 0.15, 0.9172])
me_tentacleleft03.use_remesh_preserve_volume = False
me_tentacleleft03.use_remesh_preserve_attributes = False
me_tentacleleft03.use_mirror_vertex_groups = False
me_tentacleleft03.update()
me_eye = bpy.data.meshes.new('Eye')
me_eye.from_pydata([(-1.02, 5.863e-10, -5.731e-10), (2.292e-09, 0.5977, -0.05229), (1.02, 5.863e-10, -5.731e-10), (2.292e-09, -0.5977, 0.05229), (2.292e-09, -0.05229, -0.5977), (2.292e-09, 0.05229, 0.5977), (-0.765, -0.4483, 0.03922), (-0.765, 0.03922, 0.4483), (-0.765, 0.4483, -0.03922), (-0.765, -0.03922, -0.4483), (2.292e-09, 0.4875, 0.4091), (0.765, 0.4483, -0.03922), (2.292e-09, 0.4091, -0.4875), (0.765, 0.03922, 0.4483), (0.765, -0.4483, 0.03922), (0.765, -0.03922, -0.4483), (2.292e-09, -0.4091, 0.4875), (2.292e-09, -0.4875, -0.4091), (-0.5667, -0.3611, -0.303), (-0.5667, 0.303, -0.3611), (0.5667, 0.303, -0.3611), (0.5667, -0.3611, -0.303), (-0.5667, -0.303, 0.3611), (-0.5667, 0.3611, 0.303), (0.5667, 0.3611, 0.303), (0.5667, -0.303, 0.3611)], [], [(6, 22, 7), (7, 23, 8), (8, 19, 9), (9, 18, 6), (8, 23, 10), (10, 24, 11), (11, 20, 12), (12, 19, 8), (11, 24, 13), (13, 25, 14), (14, 21, 15), (15, 20, 11), (14, 25, 16), (16, 22, 6), (6, 18, 17), (17, 21, 14), (17, 18, 9), (9, 19, 12), (12, 20, 15), (15, 21, 17), (16, 25, 13), (13, 24, 10), (10, 23, 7), (7, 22, 16), (0, 6, 7), (0, 7, 8), (0, 8, 9), (0, 9, 6), (1, 8, 10), (1, 10, 11), (1, 11, 12), (1, 12, 8), (2, 11, 13), (2, 13, 14), (2, 14, 15), (2, 15, 11), (3, 14, 16), (3, 16, 6), (3, 6, 17), (3, 17, 14), (4, 17, 9), (4, 9, 12), (4, 12, 15), (4, 15, 17), (5, 16, 13), (5, 13, 10), (5, 10, 7), (5, 7, 16)])
_uv = me_eye.uv_layers.new(name='UVMap')
_uv.uv.foreach_set('vector', [0.1302, 0.6922, 0.1528, 0.7545, 0.08206, 0.8103, 0.03847, 0.3899, 0.07456, 0.4184, 0.06305, 0.4501, 0.06305, 0.4501, 0.07458, 0.4819, 0.03851, 0.5104, 0.08199, 0.5741, 0.1527, 0.6299, 0.1302, 0.6922, 0.06305, 0.4501, 0.07456, 0.4184, 0.1248, 0.4084, 0.1248, 0.4084, 0.1751, 0.4183, 0.1867, 0.4501, 0.1867, 0.4501, 0.1751, 0.4819, 0.1249, 0.4919, 0.1249, 0.4919, 0.07458, 0.4819, 0.06305, 0.4501, 0.1867, 0.4501, 0.1751, 0.4183, 0.2112, 0.3899, 0.4207, 0.8102, 0.35, 0.7544, 0.3725, 0.6921, 0.3725, 0.6921, 0.3499, 0.6298, 0.4207, 0.574, 0.2112, 0.5103, 0.1751, 0.4819, 0.1867, 0.4501, 0.3725, 0.6921, 0.35, 0.7544, 0.2514, 0.774, 0.2514, 0.774, 0.1528, 0.7545, 0.1302, 0.6922, 0.1302, 0.6922, 0.1527, 0.6299, 0.2513, 0.6103, 0.2513, 0.6103, 0.3499, 0.6298, 0.3725, 0.6921, 0.2513, 0.6103, 0.1527, 0.6299, 0.08199, 0.5741, 0.03851, 0.5104, 0.07458, 0.4819, 0.1249, 0.4919, 0.1249, 0.4919, 0.1751, 0.4819, 0.2112, 0.5103, 0.4207, 0.574, 0.3499, 0.6298, 0.2513, 0.6103, 0.2514, 0.774, 0.35, 0.7544, 0.4207, 0.8102, 0.2112, 0.3899, 0.1751, 0.4183, 0.1248, 0.4084, 0.1248, 0.4084, 0.07456, 0.4184, 0.03847, 0.3899, 0.08206, 0.8103, 0.1528, 0.7545, 0.2514, 0.774, 0.02745, 0.6922, 0.1302, 0.6922, 0.08206, 0.8103, 0.01066, 0.4502, 0.03847, 0.3899, 0.06305, 0.4501, 0.01066, 0.4502, 0.06305, 0.4501, 0.03851, 0.5104, 0.02745, 0.6922, 0.08199, 0.5741, 0.1302, 0.6922, 0.1249, 0.4501, 0.06305, 0.4501, 0.1248, 0.4084, 0.1249, 0.4501, 0.1248, 0.4084, 0.1867, 0.4501, 0.1249, 0.4501, 0.1867, 0.4501, 0.1249, 0.4919, 0.1249, 0.4501, 0.1249, 0.4919, 0.06305, 0.4501, 0.239, 0.4501, 0.1867, 0.4501, 0.2112, 0.3899, 0.4753, 0.6921, 0.4207, 0.8102, 0.3725, 0.6921, 0.4753, 0.6921, 0.3725, 0.6921, 0.4207, 0.574, 0.239, 0.4501, 0.2112, 0.5103, 0.1867, 0.4501, 0.2514, 0.6921, 0.3725, 0.6921, 0.2514, 0.774, 0.2514, 0.6921, 0.2514, 0.774, 0.1302, 0.6922, 0.2514, 0.6921, 0.1302, 0.6922, 0.2513, 0.6103, 0.2514, 0.6921, 0.2513, 0.6103, 0.3725, 0.6921, 0.2513, 0.5186, 0.2513, 0.6103, 0.08199, 0.5741, 0.1249, 0.5386, 0.03851, 0.5104, 0.1249, 0.4919, 0.1249, 0.5386, 0.1249, 0.4919, 0.2112, 0.5103, 0.2513, 0.5186, 0.4207, 0.574, 0.2513, 0.6103, 0.2514, 0.8657, 0.2514, 0.774, 0.4207, 0.8102, 0.1248, 0.3616, 0.2112, 0.3899, 0.1248, 0.4084, 0.1248, 0.3616, 0.1248, 0.4084, 0.03847, 0.3899, 0.2514, 0.8657, 0.08206, 0.8103, 0.2514, 0.774])
me_eye.use_remesh_preserve_volume = False
me_eye.use_remesh_preserve_attributes = False
me_eye.use_mirror_vertex_groups = False
me_eye.update()
me_mouth = bpy.data.meshes.new('Mouth')
me_mouth.from_pydata([(-1.464, -0.9, -0.4), (0.0, 0.6, -0.3), (1.464, -0.9, -0.4), (0.0, -2.0, -0.4), (0.0, -0.9, -0.9), (0.0, -0.9, 0.1), (-1.275, -1.725, -0.4), (-1.62, -0.9, 0.1), (-1.106, 0.035, -0.2852), (-0.8925, -0.9, -0.775), (0.0, 0.7, 0.2), (1.106, 0.035, -0.2852), (0.0, 0.035, -0.825), (1.62, -0.9, 0.1), (1.275, -1.725, -0.4), (0.8925, -0.9, -0.775), (0.0, -2.0, 0.1), (0.0, -1.725, -0.775), (-0.9444, -1.511, -0.5997), (-0.7537, -0.1953, -0.6115), (0.7537, -0.1953, -0.6115), (0.9444, -1.511, -0.5997), (-1.275, -1.725, 0.1), (-1.586, -0.3271, 0.157), (1.586, -0.3271, 0.157), (1.275, -1.725, 0.1), (0.0, -2.0, 0.6), (1.62, -0.9, 0.6), (-1.62, -0.9, 0.6), (-1.275, -1.725, 0.6), (1.275, -1.725, 0.6)], [], [(6, 22, 7), (7, 23, 8), (0, 8, 19), (9, 18, 6), (1, 8, 23), (1, 10, 24), (11, 20, 12), (12, 19, 8), (11, 24, 13), (13, 25, 14), (14, 21, 15), (2, 15, 20), (14, 25, 16), (16, 22, 6), (6, 18, 17), (17, 21, 14), (17, 18, 9), (9, 19, 12), (12, 20, 15), (15, 21, 17), (16, 25, 13), (13, 24, 10), (10, 23, 7), (7, 22, 16), (25, 30, 26), (16, 26, 29), (27, 30, 25), (29, 28, 7), (0, 6, 7), (0, 7, 8), (9, 0, 19), (0, 9, 6), (10, 1, 23), (11, 1, 24), (1, 11, 12), (1, 12, 8), (2, 11, 13), (2, 13, 14), (2, 14, 15), (11, 2, 20), (3, 14, 16), (3, 16, 6), (3, 6, 17), (3, 17, 14), (4, 17, 9), (4, 9, 12), (4, 12, 15), (4, 15, 17), (5, 16, 13), (5, 13, 10), (5, 10, 7), (5, 7, 16), (16, 25, 26), (22, 16, 29), (13, 27, 25), (22, 29, 7)])
_uv = me_mouth.uv_layers.new(name='UVMap')
_uv.uv.foreach_set('vector', [0.1684, 0.287, 0.1384, 0.3449, 0.2705, 0.3783, 0.2705, 0.3783, 0.3582, 0.3627, 0.3807, 0.2648, 0.264, 0.2984, 0.3807, 0.2648, 0.3489, 0.2064, 0.2569, 0.2146, 0.1845, 0.2396, 0.1684, 0.287, 0.5023, 0.1501, 0.3807, 0.2648, 0.3582, 0.3627, 0.5022, 0.1503, 0.5534, 0.1969, 0.3576, 0.3625, 0.3804, 0.2648, 0.3487, 0.2063, 0.3905, 0.09799, 0.3905, 0.09806, 0.3489, 0.2064, 0.3807, 0.2648, 0.3804, 0.2648, 0.3576, 0.3625, 0.27, 0.378, 0.27, 0.378, 0.1379, 0.3443, 0.1681, 0.2864, 0.1681, 0.2864, 0.1842, 0.2391, 0.2566, 0.2142, 0.2637, 0.298, 0.2566, 0.2142, 0.3487, 0.2063, 0.1681, 0.2864, 0.1379, 0.3443, 0.0005584, 0.2159, 0.0007757, 0.2169, 0.1384, 0.3449, 0.1684, 0.287, 0.1684, 0.287, 0.1845, 0.2396, 0.1191, 0.1231, 0.1191, 0.1224, 0.1842, 0.2391, 0.1681, 0.2864, 0.1191, 0.1231, 0.1845, 0.2396, 0.2569, 0.2146, 0.2569, 0.2146, 0.3489, 0.2064, 0.3905, 0.09806, 0.3905, 0.09799, 0.3487, 0.2063, 0.2566, 0.2142, 0.2566, 0.2142, 0.1842, 0.2391, 0.1191, 0.1224, 0.4871, 0.3445, 0.5977, 0.3685, 0.6276, 0.4401, 0.6276, 0.4401, 0.6246, 0.4901, 0.4868, 0.5791, 0.4868, 0.5791, 0.3493, 0.4898, 0.3464, 0.4399, 0.3464, 0.4399, 0.3764, 0.3683, 0.4871, 0.3445, 0.8733, 0.007315, 0.8733, 0.07486, 0.6971, 0.07486, 0.6971, 0.007315, 0.6971, 0.07486, 0.5209, 0.07486, 0.9942, 0.07486, 0.8733, 0.07486, 0.8733, 0.007315, 0.5209, 0.07486, 0.4001, 0.07486, 0.4001, 0.007316, 0.264, 0.2984, 0.1684, 0.287, 0.2705, 0.3783, 0.264, 0.2984, 0.2705, 0.3783, 0.3807, 0.2648, 0.2569, 0.2146, 0.264, 0.2984, 0.3489, 0.2064, 0.264, 0.2984, 0.2569, 0.2146, 0.1684, 0.287, 0.5535, 0.1966, 0.5023, 0.1501, 0.3582, 0.3627, 0.3804, 0.2648, 0.5022, 0.1503, 0.3576, 0.3625, 0.5022, 0.1503, 0.3804, 0.2648, 0.3905, 0.09799, 0.5023, 0.1501, 0.3905, 0.09806, 0.3807, 0.2648, 0.2637, 0.298, 0.3804, 0.2648, 0.27, 0.378, 0.2637, 0.298, 0.27, 0.378, 0.1681, 0.2864, 0.2637, 0.298, 0.1681, 0.2864, 0.2566, 0.2142, 0.3804, 0.2648, 0.2637, 0.298, 0.3487, 0.2063, 0.057, 0.1608, 0.1681, 0.2864, 0.0005584, 0.2159, 0.05709, 0.1616, 0.0007757, 0.2169, 0.1684, 0.287, 0.05709, 0.1616, 0.1684, 0.287, 0.1191, 0.1231, 0.057, 0.1608, 0.1191, 0.1224, 0.1681, 0.2864, 0.2448, 0.09464, 0.1191, 0.1231, 0.2569, 0.2146, 0.2448, 0.09464, 0.2569, 0.2146, 0.3905, 0.09806, 0.2449, 0.09425, 0.3905, 0.09799, 0.2566, 0.2142, 0.2449, 0.09425, 0.2566, 0.2142, 0.1191, 0.1224, 0.487, 0.44, 0.4871, 0.3445, 0.6276, 0.4401, 0.487, 0.44, 0.6276, 0.4401, 0.4868, 0.5791, 0.487, 0.44, 0.4868, 0.5791, 0.3464, 0.4399, 0.487, 0.44, 0.3464, 0.4399, 0.4871, 0.3445, 0.6971, 0.007315, 0.8733, 0.007315, 0.6971, 0.07486, 0.5209, 0.007316, 0.6971, 0.007315, 0.5209, 0.07486, 0.9942, 0.007315, 0.9942, 0.07486, 0.8733, 0.007315, 0.5209, 0.007316, 0.5209, 0.07486, 0.4001, 0.007316])
me_mouth.use_remesh_preserve_volume = False
me_mouth.use_remesh_preserve_attributes = False
me_mouth.use_mirror_vertex_groups = False
me_mouth.update()
me_head = bpy.data.meshes.new('Head')
me_head.from_pydata([(-1.0, 0.0, 0.0), (0.0, 1.0, 0.0), (1.0, 0.0, 0.0), (0.0, -0.8, 0.0), (-5.548e-18, 0.02499, -0.526), (0.0, 0.0, 1.0), (-0.75, -0.65, 0.0), (-0.75, 0.0, 0.75), (-0.75, 0.75, 0.0), (-0.675, 0.003198, -0.4919), (0.0, 0.75, 0.75), (0.75, 0.75, 0.0), (-7.636e-20, 0.7503, -0.4616), (0.75, 0.0, 0.75), (0.75, -0.65, 0.0), (0.675, 0.003198, -0.4919), (0.0, -0.65, 0.75), (0.0, -0.65, -0.55), (-0.5556, -0.5556, -0.5556), (-0.5556, 0.5397, -0.2848), (0.5556, 0.5397, -0.2848), (0.5556, -0.5556, -0.5556), (-0.5556, -0.5556, 0.5556), (-0.5556, 0.5556, 0.5556), (0.5556, 0.5556, 0.5556), (0.5556, -0.5556, 0.5556), (0.0, -0.6, -0.75), (-0.5556, -0.5056, -0.7556), (0.5556, -0.5056, -0.7556)], [], [(6, 22, 7), (7, 23, 8), (8, 19, 9), (0, 9, 18), (8, 23, 10), (10, 24, 11), (11, 20, 12), (12, 19, 8), (11, 24, 13), (13, 25, 14), (2, 14, 21), (15, 20, 11), (14, 25, 16), (16, 22, 6), (6, 18, 17), (17, 21, 14), (17, 18, 9), (9, 19, 12), (12, 20, 15), (15, 21, 17), (16, 25, 13), (13, 24, 10), (10, 23, 7), (7, 22, 16), (17, 18, 27), (17, 26, 28), (21, 28, 15), (9, 27, 18), (0, 6, 7), (0, 7, 8), (0, 8, 9), (6, 0, 18), (1, 8, 10), (1, 10, 11), (1, 11, 12), (1, 12, 8), (2, 11, 13), (2, 13, 14), (15, 2, 21), (2, 15, 11), (3, 14, 16), (3, 16, 6), (3, 6, 17), (3, 17, 14), (4, 17, 9), (4, 9, 12), (4, 12, 15), (4, 15, 17), (5, 16, 13), (5, 13, 10), (5, 10, 7), (5, 7, 16), (26, 17, 27), (21, 17, 28)])
_uv = me_head.uv_layers.new(name='UVMap')
_uv.uv.foreach_set('vector', [0.6576, 0.6627, 0.7009, 0.7436, 0.7858, 0.7297, 0.7858, 0.7297, 0.8621, 0.6923, 0.8577, 0.6088, 0.8577, 0.6088, 0.8396, 0.5521, 0.7309, 0.5184, 0.7554, 0.6252, 0.7309, 0.5184, 0.6008, 0.5518, 0.8577, 0.6088, 0.8621, 0.6923, 0.9694, 0.7547, 0.9689, 0.755, 0.8617, 0.6925, 0.8574, 0.609, 0.8574, 0.609, 0.8394, 0.5523, 0.9307, 0.4752, 0.9309, 0.475, 0.8396, 0.5521, 0.8577, 0.6088, 0.8574, 0.609, 0.8617, 0.6925, 0.7854, 0.7298, 0.7854, 0.7298, 0.7004, 0.7436, 0.6572, 0.6627, 0.7551, 0.6252, 0.6572, 0.6627, 0.6006, 0.5517, 0.7307, 0.5184, 0.8394, 0.5523, 0.8574, 0.609, 0.6572, 0.6627, 0.7004, 0.7436, 0.6585, 0.8633, 0.6591, 0.8634, 0.7009, 0.7436, 0.6576, 0.6627, 0.6576, 0.6627, 0.6008, 0.5518, 0.4699, 0.6019, 0.4696, 0.6017, 0.6006, 0.5517, 0.6572, 0.6627, 0.6834, 0.3331, 0.6437, 0.4405, 0.7309, 0.5184, 0.7309, 0.5184, 0.8396, 0.5521, 0.9309, 0.475, 0.9307, 0.4752, 0.8394, 0.5523, 0.7307, 0.5184, 0.7307, 0.5184, 0.6436, 0.4405, 0.6834, 0.3331, 0.6585, 0.8633, 0.7004, 0.7436, 0.7854, 0.7298, 0.7854, 0.7298, 0.8617, 0.6925, 0.9689, 0.755, 0.9694, 0.7547, 0.8621, 0.6923, 0.7858, 0.7297, 0.7858, 0.7297, 0.7009, 0.7436, 0.6591, 0.8634, 0.7536, 0.3041, 0.6377, 0.2982, 0.6377, 0.2558, 0.7536, 0.3041, 0.7536, 0.2616, 0.8696, 0.2558, 0.8696, 0.2982, 0.8696, 0.2558, 0.9871, 0.2831, 0.5202, 0.2831, 0.6377, 0.2558, 0.6377, 0.2982, 0.7554, 0.6252, 0.6576, 0.6627, 0.7858, 0.7297, 0.7554, 0.6252, 0.7858, 0.7297, 0.8577, 0.6088, 0.7554, 0.6252, 0.8577, 0.6088, 0.7309, 0.5184, 0.6576, 0.6627, 0.7554, 0.6252, 0.6008, 0.5518, 0.9889, 0.5791, 0.8577, 0.6088, 0.9694, 0.7547, 0.9886, 0.5794, 0.9689, 0.755, 0.8574, 0.609, 0.9886, 0.5794, 0.8574, 0.609, 0.9307, 0.4752, 0.9889, 0.5791, 0.9309, 0.475, 0.8577, 0.6088, 0.7551, 0.6252, 0.8574, 0.609, 0.7854, 0.7298, 0.7551, 0.6252, 0.7854, 0.7298, 0.6572, 0.6627, 0.7307, 0.5184, 0.7551, 0.6252, 0.6006, 0.5517, 0.7551, 0.6252, 0.7307, 0.5184, 0.8574, 0.609, 0.5278, 0.739, 0.6572, 0.6627, 0.6585, 0.8633, 0.5282, 0.7392, 0.6591, 0.8634, 0.6576, 0.6627, 0.5282, 0.7392, 0.6576, 0.6627, 0.4699, 0.6019, 0.5278, 0.739, 0.4696, 0.6017, 0.6572, 0.6627, 0.8026, 0.4012, 0.6834, 0.3331, 0.7309, 0.5184, 0.8026, 0.4012, 0.7309, 0.5184, 0.9309, 0.475, 0.8025, 0.4013, 0.9307, 0.4752, 0.7307, 0.5184, 0.8025, 0.4013, 0.7307, 0.5184, 0.6834, 0.3331, 0.8254, 0.8633, 0.6585, 0.8633, 0.7854, 0.7298, 0.8254, 0.8633, 0.7854, 0.7298, 0.9689, 0.755, 0.8259, 0.8632, 0.9694, 0.7547, 0.7858, 0.7297, 0.8259, 0.8632, 0.7858, 0.7297, 0.6591, 0.8634, 0.7536, 0.2616, 0.7536, 0.3041, 0.6377, 0.2558, 0.8696, 0.2982, 0.7536, 0.3041, 0.8696, 0.2558])
me_head.use_remesh_preserve_volume = False
me_head.use_remesh_preserve_attributes = False
me_head.use_mirror_vertex_groups = False
me_head.update()

# ---- objects
ob_tentacleright03 = bpy.data.objects.new('TentacleRight03', me_tentacleright03)
ob_tentacleright01 = bpy.data.objects.new('TentacleRight01', me_tentacleright01)
ob_tentacleright02 = bpy.data.objects.new('TentacleRight02', me_tentacleright02)
ob_tentacleright05 = bpy.data.objects.new('TentacleRight05', me_tentacleright05)
ob_tentacleright04 = bpy.data.objects.new('TentacleRight04', me_tentacleright04)
ob_tentacleleft04 = bpy.data.objects.new('TentacleLeft04', me_tentacleleft04)
ob_tentacleleft05 = bpy.data.objects.new('TentacleLeft05', me_tentacleleft05)
ob_tentacleleft02 = bpy.data.objects.new('TentacleLeft02', me_tentacleleft02)
ob_tentacleleft01 = bpy.data.objects.new('TentacleLeft01', me_tentacleleft01)
ob_tentacleleft03 = bpy.data.objects.new('TentacleLeft03', me_tentacleleft03)
ob_eye = bpy.data.objects.new('Eye', me_eye)
ob_mouth = bpy.data.objects.new('Mouth', me_mouth)
ob_head = bpy.data.objects.new('Head', me_head)

# ---- transforms, parenting, visibility, modifiers, constraints
ob_tentacleright03.location = (-1.2, 0.5, 3.1)
ob_tentacleright03.scale = (-1.0, 1.0, 1.0)
ob_tentacleright03.lineart.crease_threshold = 0.0
ob_tentacleright01.location = (-1.6, -0.3, 2.7)
ob_tentacleright01.scale = (-1.0, 1.0, 1.0)
ob_tentacleright01.lineart.crease_threshold = 0.0
ob_tentacleright02.location = (-0.6, 0.4, 3.6)
ob_tentacleright02.scale = (-1.0, 1.0, 1.0)
ob_tentacleright02.lineart.crease_threshold = 0.0
ob_tentacleright05.location = (-0.9, 0.9, 3.0)
ob_tentacleright05.scale = (-1.0, 1.0, 1.0)
ob_tentacleright05.lineart.crease_threshold = 0.0
ob_tentacleright04.location = (-1.4, 0.6, 2.6)
ob_tentacleright04.scale = (-1.0, 1.0, 1.0)
ob_tentacleright04.lineart.crease_threshold = 0.0
ob_tentacleleft04.location = (1.4, 0.6, 2.6)
ob_tentacleleft04.lineart.crease_threshold = 0.0
ob_tentacleleft05.location = (0.9, 0.9, 3.0)
ob_tentacleleft05.lineart.crease_threshold = 0.0
ob_tentacleleft02.location = (0.6, 0.4, 3.6)
ob_tentacleleft02.lineart.crease_threshold = 0.0
ob_tentacleleft01.location = (1.6, -0.3, 2.7)
ob_tentacleleft01.lineart.crease_threshold = 0.0
ob_tentacleleft03.location = (1.2, 0.5, 3.1)
ob_tentacleleft03.lineart.crease_threshold = 0.0
ob_eye.location = (0.0, -1.3, 2.6)
ob_eye.lineart.crease_threshold = 0.0
ob_mouth.location = (0.0, 0.5, 1.0)
ob_mouth.rotation_euler = (0.08727, 1.935e-17, 8.449e-19)
ob_mouth.lineart.crease_threshold = 0.0
ob_head.location = (0.0, 0.0, 2.0)
ob_head.scale = (2.0, 2.0, 2.0)
ob_head.lineart.crease_threshold = 0.0

# ---- collection membership
col_collection_1.objects.link(ob_tentacleright03)
col_collection_1.objects.link(ob_tentacleright01)
col_collection_1.objects.link(ob_tentacleright02)
col_collection_1.objects.link(ob_tentacleright05)
col_collection_1.objects.link(ob_tentacleright04)
col_collection_1.objects.link(ob_tentacleleft04)
col_collection_1.objects.link(ob_tentacleleft05)
col_collection_1.objects.link(ob_tentacleleft02)
col_collection_1.objects.link(ob_tentacleleft01)
col_collection_1.objects.link(ob_tentacleleft03)
col_collection_1.objects.link(ob_eye)
col_collection_1.objects.link(ob_mouth)
col_collection_1.objects.link(ob_head)

# ---- scene / render settings (as saved in the file)
scene.frame_start = 1; scene.frame_end = 250; scene.frame_set(1)
scene.render.engine = 'BLENDER_EEVEE_NEXT'
scene.render.resolution_percentage = 50
scene.render.dither_intensity = 0.0
scene.cycles.use_denoising = False
scene.cycles.samples = 10
scene.cycles.sampling_pattern = 'TABULATED_SOBOL'
scene.cycles.light_sampling_threshold = 0.0
scene.cycles.use_adaptive_sampling = False
scene.cycles.use_light_tree = False
scene.cycles.blur_glossy = 0.0
scene.cycles.volume_bounces = 1
scene.cycles.pixel_filter_type = 'GAUSSIAN'
scene.cycles.sample_clamp_indirect = 0.0
scene.view_settings.view_transform = 'Standard'
bpy.context.view_layer.update()

# ---- added for rendering (the .blend has no active camera and no usable light): camera, sun
cam_auto = bpy.data.cameras.new('AutoCamera')
cam_auto.lens = 50.0
cam_auto.sensor_width = 36.0
cam_auto.clip_end = 1000.0
ob_auto_camera = bpy.data.objects.new('AutoCamera', cam_auto)
scene.collection.objects.link(ob_auto_camera)
ob_auto_camera.location = (11.4489, -12.6664, 11.5847)
ob_auto_camera.rotation_euler = (1.09748, -7.21219e-08, 0.694738)
scene.camera = ob_auto_camera
light_auto_sun = bpy.data.lights.new('AutoSun', 'SUN')
light_auto_sun.energy = 3.0
light_auto_sun.angle = 0.0523599
ob_auto_sun = bpy.data.objects.new('AutoSun', light_auto_sun)
scene.collection.objects.link(ob_auto_sun)
ob_auto_sun.rotation_euler = (0.872665, 0.174533, 0.523599)
bpy.context.view_layer.update()
